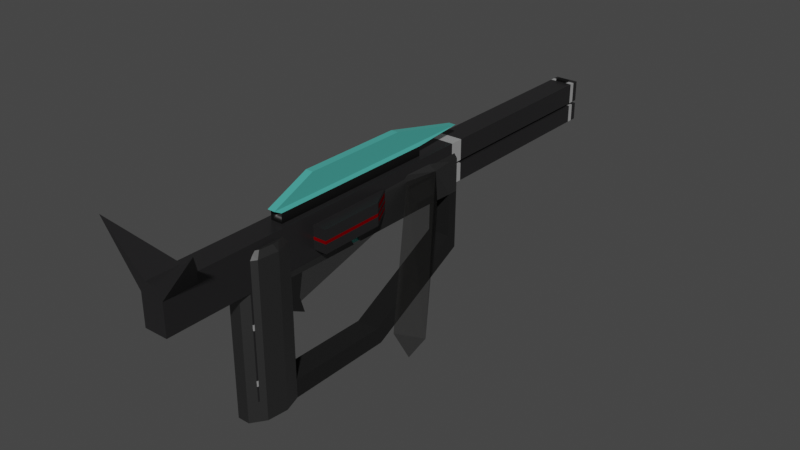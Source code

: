 # Source: Pistol.blend  (saved by Blender 2.91.10; exported with 4.5.12 LTS)
import bpy
from mathutils import Matrix  # noqa: F401  (used for matrix-valued properties, if any)

bpy.ops.wm.read_factory_settings(use_empty=True)
scene = bpy.context.scene
scene.name = 'Scene'

# ---- collections
col_collection = bpy.data.collections.new('Collection'); scene.collection.children.link(col_collection)

# ---- materials (node trees are filled in below, after node groups)
mat_grey = bpy.data.materials.new('grey')
mat_grey.use_transparent_shadow = False
mat_energy = bpy.data.materials.new('energy')
mat_energy.use_transparent_shadow = False
mat_black = bpy.data.materials.new('black')
mat_black.use_transparent_shadow = False
mat_grey_001 = bpy.data.materials.new('grey.001')
mat_grey_001.use_transparent_shadow = False
mat_red = bpy.data.materials.new('red')
mat_red.use_transparent_shadow = False
mat_material_013 = bpy.data.materials.new('Material.013')
mat_material_013.use_transparent_shadow = False
mat_material_013.diffuse_color = (0.04304, 0.04174, 0.04364, 1.0)
mat_material_013.roughness = 0.3615
mat_material_013.specular_intensity = 0.7724
mat_material_013.metallic = 0.641
mat_material_012 = bpy.data.materials.new('Material.012')
mat_material_012.use_transparent_shadow = False
mat_material_012.diffuse_color = (0.1557, 0.0, 0.00097, 1.0)
mat_material_012.roughness = 0.5
mat_material_012.specular_intensity = 0.0
mat_material_011 = bpy.data.materials.new('Material.011')
mat_material_011.use_transparent_shadow = False
mat_material_011.diffuse_color = (0.0, 0.0, 0.0, 1.0)
mat_material_011.roughness = 0.5
mat_material_010 = bpy.data.materials.new('Material.010')
mat_material_010.use_transparent_shadow = False
mat_material_010.diffuse_color = (0.05644, 0.3786, 0.334, 1.0)
mat_material_010.roughness = 1.0
mat_material_009 = bpy.data.materials.new('Material.009')
mat_material_009.use_transparent_shadow = False
mat_material_009.roughness = 0.3654
mat_material_009.specular_intensity = 0.7724
mat_material_009.metallic = 0.6538

# ---- material node trees
mat_grey.use_nodes = True; mat_grey.node_tree.nodes.clear()
_N = mat_grey.node_tree.nodes; _L = mat_grey.node_tree.links
n0 = _N.new('ShaderNodeBsdfPrincipled'); n0.name = 'Principled BSDF'; n0.location = (10, 300)
n0.distribution = 'GGX'
n0.subsurface_method = 'BURLEY'
n0.inputs[0].default_value = (0.1424, 0.1424, 0.1424, 1.0)
n0.inputs[1].default_value = 1.0
n0.inputs[3].default_value = 1.45
n0.inputs[27].default_value = (0.0, 0.0, 0.0, 1.0)
n0.inputs[28].default_value = 1.0
n1 = _N.new('ShaderNodeOutputMaterial'); n1.name = 'Material Output'; n1.location = (300, 300)
_L.new(n0.outputs[0], n1.inputs[0])
n1.is_active_output = True
mat_energy.use_nodes = True; mat_energy.node_tree.nodes.clear()
_N = mat_energy.node_tree.nodes; _L = mat_energy.node_tree.links
n0 = _N.new('ShaderNodeBsdfPrincipled'); n0.name = 'Principled BSDF'; n0.location = (10, 300)
n0.distribution = 'GGX'
n0.subsurface_method = 'BURLEY'
n0.inputs[0].default_value = (0.0559, 0.8, 0.6753, 1.0)
n0.inputs[2].default_value = 0.391
n0.inputs[3].default_value = 1.45
n0.inputs[4].default_value = 0.6346
n0.inputs[13].default_value = 1.0
n0.inputs[19].default_value = 0.05769
n0.inputs[27].default_value = (0.0, 0.0, 0.0, 1.0)
n0.inputs[28].default_value = 1.0
n1 = _N.new('ShaderNodeOutputMaterial'); n1.name = 'Material Output'; n1.location = (300, 300)
_L.new(n0.outputs[0], n1.inputs[0])
n1.is_active_output = True
mat_black.use_nodes = True; mat_black.node_tree.nodes.clear()
_N = mat_black.node_tree.nodes; _L = mat_black.node_tree.links
n0 = _N.new('ShaderNodeBsdfPrincipled'); n0.name = 'Principled BSDF'; n0.location = (10, 300)
n0.distribution = 'GGX'
n0.subsurface_method = 'BURLEY'
n0.inputs[0].default_value = (0.0, 0.0, 0.0, 1.0)
n0.inputs[2].default_value = 1.0
n0.inputs[3].default_value = 1.45
n0.inputs[27].default_value = (0.0, 0.0, 0.0, 1.0)
n0.inputs[28].default_value = 1.0
n1 = _N.new('ShaderNodeOutputMaterial'); n1.name = 'Material Output'; n1.location = (300, 300)
_L.new(n0.outputs[0], n1.inputs[0])
n1.is_active_output = True
mat_grey_001.use_nodes = True; mat_grey_001.node_tree.nodes.clear()
_N = mat_grey_001.node_tree.nodes; _L = mat_grey_001.node_tree.links
n0 = _N.new('ShaderNodeBsdfPrincipled'); n0.name = 'Principled BSDF'; n0.location = (10, 300)
n0.distribution = 'GGX'
n0.subsurface_method = 'BURLEY'
n0.inputs[0].default_value = (0.02309, 0.02276, 0.0218, 1.0)
n0.inputs[1].default_value = 0.2981
n0.inputs[2].default_value = 1.0
n0.inputs[3].default_value = 1.45
n0.inputs[4].default_value = 0.3942
n0.inputs[13].default_value = 0.3109
n0.inputs[27].default_value = (0.0, 0.0, 0.0, 1.0)
n0.inputs[28].default_value = 1.0
n1 = _N.new('ShaderNodeOutputMaterial'); n1.name = 'Material Output'; n1.location = (300, 300)
_L.new(n0.outputs[0], n1.inputs[0])
n1.is_active_output = True
mat_red.use_nodes = True; mat_red.node_tree.nodes.clear()
_N = mat_red.node_tree.nodes; _L = mat_red.node_tree.links
n0 = _N.new('ShaderNodeBsdfPrincipled'); n0.name = 'Principled BSDF'; n0.location = (10, 300)
n0.distribution = 'GGX'
n0.subsurface_method = 'BURLEY'
n0.inputs[0].default_value = (0.05974, 0.005509, 0.005149, 1.0)
n0.inputs[1].default_value = 0.8109
n0.inputs[3].default_value = 1.45
n0.inputs[27].default_value = (0.0, 0.0, 0.0, 1.0)
n0.inputs[28].default_value = 1.0
n1 = _N.new('ShaderNodeOutputMaterial'); n1.name = 'Material Output'; n1.location = (300, 300)
_L.new(n0.outputs[0], n1.inputs[0])
n1.is_active_output = True
mat_material_013.use_nodes = True; mat_material_013.node_tree.nodes.clear()
_N = mat_material_013.node_tree.nodes; _L = mat_material_013.node_tree.links
n0 = _N.new('ShaderNodeBsdfPrincipled'); n0.name = 'Principled BSDF'; n0.location = (10, 300)
n0.distribution = 'GGX'
n0.subsurface_method = 'BURLEY'
n0.inputs[0].default_value = (0.04304, 0.04174, 0.04364, 1.0)
n0.inputs[1].default_value = 0.641
n0.inputs[2].default_value = 0.3615
n0.inputs[3].default_value = 1.45
n0.inputs[13].default_value = 0.7724
n0.inputs[27].default_value = (0.0, 0.0, 0.0, 1.0)
n0.inputs[28].default_value = 1.0
n1 = _N.new('ShaderNodeOutputMaterial'); n1.name = 'Material Output'; n1.location = (300, 300)
_L.new(n0.outputs[0], n1.inputs[0])
n1.is_active_output = True
mat_material_012.use_nodes = True; mat_material_012.node_tree.nodes.clear()
_N = mat_material_012.node_tree.nodes; _L = mat_material_012.node_tree.links
n0 = _N.new('ShaderNodeBsdfPrincipled'); n0.name = 'Principled BSDF'; n0.location = (10, 300)
n0.distribution = 'GGX'
n0.subsurface_method = 'BURLEY'
n0.inputs[0].default_value = (0.1557, 0.0, 0.00097, 1.0)
n0.inputs[3].default_value = 1.45
n0.inputs[13].default_value = 0.0
n0.inputs[27].default_value = (0.0, 0.0, 0.0, 1.0)
n0.inputs[28].default_value = 1.0
n1 = _N.new('ShaderNodeOutputMaterial'); n1.name = 'Material Output'; n1.location = (300, 300)
_L.new(n0.outputs[0], n1.inputs[0])
n1.is_active_output = True
mat_material_011.use_nodes = True; mat_material_011.node_tree.nodes.clear()
_N = mat_material_011.node_tree.nodes; _L = mat_material_011.node_tree.links
n0 = _N.new('ShaderNodeBsdfPrincipled'); n0.name = 'Principled BSDF'; n0.location = (10, 300)
n0.distribution = 'GGX'
n0.subsurface_method = 'BURLEY'
n0.inputs[0].default_value = (0.0, 0.0, 0.0, 1.0)
n0.inputs[3].default_value = 1.45
n0.inputs[27].default_value = (0.0, 0.0, 0.0, 1.0)
n0.inputs[28].default_value = 1.0
n1 = _N.new('ShaderNodeOutputMaterial'); n1.name = 'Material Output'; n1.location = (300, 300)
_L.new(n0.outputs[0], n1.inputs[0])
n1.is_active_output = True
mat_material_010.use_nodes = True; mat_material_010.node_tree.nodes.clear()
_N = mat_material_010.node_tree.nodes; _L = mat_material_010.node_tree.links
n0 = _N.new('ShaderNodeBsdfPrincipled'); n0.name = 'Principled BSDF'; n0.location = (10, 300)
n0.distribution = 'GGX'
n0.subsurface_method = 'BURLEY'
n0.inputs[0].default_value = (0.05644, 0.3786, 0.334, 1.0)
n0.inputs[2].default_value = 1.0
n0.inputs[3].default_value = 1.45
n0.inputs[27].default_value = (0.0, 0.0, 0.0, 1.0)
n0.inputs[28].default_value = 1.0
n1 = _N.new('ShaderNodeOutputMaterial'); n1.name = 'Material Output'; n1.location = (300, 300)
_L.new(n0.outputs[0], n1.inputs[0])
n1.is_active_output = True
mat_material_009.use_nodes = True; mat_material_009.node_tree.nodes.clear()
_N = mat_material_009.node_tree.nodes; _L = mat_material_009.node_tree.links
n0 = _N.new('ShaderNodeBsdfPrincipled'); n0.name = 'Principled BSDF'; n0.location = (10, 300)
n0.distribution = 'GGX'
n0.subsurface_method = 'BURLEY'
n0.inputs[1].default_value = 0.6538
n0.inputs[2].default_value = 0.3654
n0.inputs[3].default_value = 1.45
n0.inputs[13].default_value = 0.7724
n0.inputs[27].default_value = (0.0, 0.0, 0.0, 1.0)
n0.inputs[28].default_value = 1.0
n1 = _N.new('ShaderNodeOutputMaterial'); n1.name = 'Material Output'; n1.location = (300, 300)
_L.new(n0.outputs[0], n1.inputs[0])
n1.is_active_output = True

# ---- world
world_world = bpy.data.worlds.new('World'); scene.world = world_world
world_world.use_nodes = True; world_world.node_tree.nodes.clear()
_N = world_world.node_tree.nodes; _L = world_world.node_tree.links
n0 = _N.new('ShaderNodeOutputWorld'); n0.name = 'World Output'; n0.location = (300, 300)
n1 = _N.new('ShaderNodeBackground'); n1.name = 'Background'; n1.location = (10, 300)
n1.inputs[0].default_value = (0.05088, 0.05088, 0.05088, 1.0)
_L.new(n1.outputs[0], n0.inputs[0])
n0.is_active_output = True
world_world.color = (0.05088, 0.05088, 0.05088)
world_world.use_sun_shadow = False
world_world.sun_shadow_jitter_overblur = 0.0

# ---- meshes
me_cylinder = bpy.data.meshes.new('Cylinder')
me_cylinder.from_pydata([(0.02161, 0.4575, -0.06913), (-0.02161, 0.2406, -0.142), (0.02161, 0.04398, 0.04757), (0.03311, 0.009971, -0.1755), (0.02912, -0.02871, -0.1755), (0.0115, -0.05396, -0.1755), (-0.0115, -0.05396, -0.1755), (-0.02912, -0.02871, -0.1755), (-0.03311, 0.009971, -0.1755), (-0.03311, 0.009971, 0.1111), (0.02161, 0.2406, -0.142), (-0.02161, 0.04398, 0.04757), (0.01933, 0.03723, 0.1242), (0.02626, 0.01673, 0.1242), (0.0284, 0.003211, 0.1242), (0.03311, 0.009971, 0.1111), (0.0258, -0.02195, 0.1242), (0.01824, -0.03547, 0.1242), (0.02912, -0.02871, 0.1111), (0.01006, -0.0472, 0.1242), (0.0115, -0.05396, 0.1111), (-0.01006, -0.0472, 0.1242), (-0.0115, -0.05396, 0.1111), (-0.01824, -0.03547, 0.1242), (-0.0258, -0.02195, 0.1242), (-0.02912, -0.02871, 0.1111), (-0.0284, 0.003211, 0.1242), (-0.02626, 0.01673, 0.1242), (-0.02161, 0.04398, 0.1111), (-0.01255, -0.01503, 0.1118), (0.02161, 0.04398, 0.1111), (-0.01933, 0.03723, 0.1242), (0.005563, 0.4588, 0.06858), (-0.005563, 0.4588, 0.06858), (0.01933, 0.4521, 0.1194), (-0.01933, 0.4521, 0.1194), (-0.005563, 0.4588, 0.08037), (0.02161, 0.4386, 0.1065), (-0.01933, 0.4318, 0.1196), (0.01933, 0.4318, 0.1196), (0.02161, 0.4386, 0.04294), (-0.02161, 0.4386, 0.1065), (-0.02161, 0.4386, 0.04294), (-0.02161, 0.4575, -0.06913), (0.02161, 0.4373, -0.03956), (-0.02161, 0.4373, -0.03956), (0.02212, 0.04366, -0.1753), (-0.02176, 0.04339, -0.1753), (-0.02169, 0.2505, -0.1739), (0.02186, 0.2506, -0.1739), (0.02161, 0.04398, -0.1411), (-0.02161, 0.04398, -0.1411), (0.02161, 0.06734, 0.04672), (-0.02161, 0.06734, 0.04672), (0.02161, 0.04398, -0.01284), (-0.02161, 0.04398, -0.01284), (0.02161, 0.06928, -0.02567), (-0.02161, 0.06928, -0.02567), (0.02161, 0.05987, 0.00534), (-0.02161, 0.05987, 0.00534), (0.02161, 0.3196, 0.1096), (0.0295, 0.3883, 0.108), (-0.01933, 0.3815, 0.1212), (-0.01933, 0.3128, 0.1227), (0.01933, 0.3815, 0.1212), (0.01933, 0.3128, 0.1227), (-0.0295, 0.3883, 0.108), (-0.02161, 0.3196, 0.1096), (0.02161, 0.3514, 0.04546), (0.02161, 0.4041, 0.0442), (-0.02161, 0.3514, 0.04546), (-0.02161, 0.4041, 0.0442), (0.1284, 0.1582, -0.06626), (0.1284, 0.1969, -0.1314), (0.1753, 0.181, -0.06761), (-0.1284, 0.1582, -0.06626), (-0.1753, 0.181, -0.06761), (-0.1284, 0.1969, -0.1314), (-0.01933, 0.4523, 0.1332), (0.01933, 0.4523, 0.1332), (-0.01933, 0.432, 0.1335), (0.01933, 0.432, 0.1335), (-7.416e-08, 0.4521, 0.1194), (-7.015e-08, 0.4318, 0.1196), (-7.416e-08, 0.4523, 0.1243), (-7.015e-08, 0.432, 0.1245), (-0.007868, 0.4588, 0.07448), (0.007868, 0.4588, 0.07448), (-8.037e-08, 0.4588, 0.08282), (-6.043e-08, 0.4588, 0.06614), (-0.02161, 0.4588, 0.07448), (-0.02161, 0.4588, 0.1062), (0.02161, 0.4588, 0.07448), (0.02161, 0.4588, 0.0427), (-7.215e-08, 0.4588, 0.1062), (-6.814e-08, 0.4588, 0.0427), (-0.02161, 0.4588, 0.0427), (0.02161, 0.4588, 0.1062), (0.005563, 0.4588, 0.08037), (-7.015e-08, 0.4454, 0.07448), (-0.007868, 0.4454, 0.07448), (-6.043e-08, 0.4454, 0.06614), (0.005563, 0.4454, 0.06858), (-0.005563, 0.4454, 0.06858), (0.007868, 0.4454, 0.07448), (-8.037e-08, 0.4454, 0.08282), (-0.005563, 0.4454, 0.08037), (0.005563, 0.4454, 0.08037), (-0.02161, 0.1861, 0.04601), (0.02161, 0.1474, 0.1102), (-0.01933, 0.1406, 0.1234), (-0.02161, 0.1662, 0.1101), (0.02161, 0.1662, 0.1101), (0.02161, 0.2032, 0.04588), (-0.02161, 0.1474, 0.1102), (0.01933, 0.1594, 0.1232), (-0.01933, 0.1594, 0.1232), (-0.02161, 0.2032, 0.04588), (0.01933, 0.1406, 0.1234), (0.02161, 0.1861, 0.04601), (0.01933, 0.1594, 0.1183), (-0.01933, 0.1594, 0.1183), (0.01762, 0.1474, 0.1102), (0.01762, 0.1662, 0.1101), (0.01762, 0.1861, 0.04601), (0.01762, 0.2032, 0.04588), (-0.01817, 0.1662, 0.1101), (-0.01817, 0.1474, 0.1102), (-0.01817, 0.1861, 0.04601), (-0.01817, 0.2032, 0.04588)], [], [(49, 10, 50, 46), (8, 9, 11, 55), (11, 9, 28), (2, 30, 15), (50, 54, 3, 46), (51, 47, 46, 50), (19, 17, 23, 21), (16, 14, 26, 24), (13, 14, 15), (16, 17, 18), (23, 24, 25), (26, 27, 9), (15, 30, 12, 13), (18, 15, 14, 16), (20, 18, 17, 19), (22, 20, 19, 21), (25, 22, 21, 23), (9, 25, 24, 26), (28, 9, 27, 31), (13, 27, 26, 14), (16, 24, 23, 17), (13, 12, 31, 27), (28, 30, 2, 11), (30, 28, 31, 12), (39, 37, 97, 34), (35, 38, 80, 78), (41, 38, 35, 91), (40, 42, 45, 44), (69, 71, 42, 40), (62, 38, 41), (94, 91, 35, 82), (41, 91, 90), (42, 96, 43, 45), (93, 40, 44, 0), (64, 39, 83), (44, 45, 1, 10), (48, 49, 46, 47), (1, 48, 47, 51), (10, 1, 51, 50), (55, 54, 50, 51), (70, 75, 71), (5, 20, 22, 6), (4, 18, 20, 5), (3, 15, 18, 4), (25, 9, 8, 7), (8, 55, 51, 47), (45, 43, 48, 1), (0, 49, 48, 43), (0, 44, 10, 49), (11, 59, 57, 55), (64, 61, 37), (58, 56, 57, 59), (68, 69, 72), (6, 22, 25, 7), (2, 54, 56, 58), (55, 57, 56, 54), (2, 58, 52), (52, 58, 59, 53), (11, 53, 59), (115, 112, 60, 65), (65, 60, 61), (116, 115, 65, 63), (111, 116, 63, 67), (63, 62, 66), (113, 117, 70, 68), (68, 70, 71, 69), (30, 2, 52), (111, 67, 70, 117), (72, 73, 74), (68, 72, 60), (69, 73, 72), (60, 72, 74), (75, 76, 77), (67, 75, 70), (76, 75, 67), (75, 77, 71), (85, 81, 79, 84), (82, 35, 78, 84), (39, 34, 79, 81), (83, 39, 81, 85), (38, 83, 85, 80), (34, 82, 84, 79), (80, 85, 84, 78), (63, 65, 64, 62), (95, 93, 0), (71, 77, 76), (74, 73, 69), (71, 66, 41, 42), (61, 69, 40, 37), (32, 89, 101, 102), (37, 40, 93, 92), (36, 86, 90, 91), (32, 87, 92, 93), (88, 36, 91, 94), (33, 89, 95, 96), (86, 33, 96, 90), (87, 98, 97, 92), (98, 88, 94, 97), (89, 32, 93, 95), (89, 33, 103, 101), (36, 88, 105, 106), (101, 103, 100, 99), (102, 101, 99, 104), (105, 99, 100, 106), (98, 87, 104, 107), (33, 86, 100, 103), (87, 32, 102, 104), (88, 98, 107, 105), (86, 36, 106, 100), (104, 99, 105, 107), (97, 94, 82, 34), (38, 62, 83), (62, 64, 83), (95, 0, 43), (42, 41, 90, 96), (97, 37, 92), (11, 28, 53), (7, 4, 5, 6), (7, 8, 3, 4), (47, 46, 3, 8), (96, 95, 43), (60, 112, 113, 68), (28, 114, 108, 53), (53, 108, 119, 52), (31, 110, 114, 28), (12, 118, 110, 31), (30, 109, 118, 12), (109, 30, 52, 119), (120, 123, 112, 115), (126, 127, 121), (113, 112, 123, 125), (123, 120, 122), (115, 116, 121, 120), (127, 114, 110), (109, 122, 118), (123, 122, 124, 125), (109, 119, 124, 122), (126, 121, 116, 111), (127, 126, 129, 128), (111, 117, 129, 126), (108, 114, 127, 128), (129, 125, 124, 128), (110, 118, 120, 121), (127, 110, 121), (120, 118, 122), (61, 60, 74), (61, 74, 69), (66, 71, 76), (66, 76, 67), (67, 63, 66), (64, 65, 61), (39, 64, 37), (66, 62, 41), (54, 2, 15, 3)])
me_cylinder.polygons.foreach_set('material_index', [2, 0, 0, 0, 0, 0, 0, 0, 0, 0, 0, 0, 0, 0, 0, 0, 0, 0, 0, 0, 0, 0, 0, 0, 0, 4, 0, 2, 0, 0, 0, 0, 2, 2, 0, 2, 2, 2, 2, 0, 3, 0, 0, 0, 0, 0, 2, 2, 2, 2, 0, 2, 3, 0, 2, 2, 2, 2, 2, 0, 0, 0, 0, 0, 0, 0, 0, 0, 3, 3, 3, 3, 3, 3, 3, 3, 4, 4, 4, 4, 4, 4, 4, 0, 2, 3, 3, 0, 0, 2, 0, 0, 0, 0, 0, 0, 0, 0, 0, 2, 2, 1, 1, 1, 2, 2, 2, 2, 2, 1, 0, 0, 0, 2, 0, 0, 0, 0, 0, 0, 2, 0, 0, 0, 0, 0, 0, 0, 0, 1, 0, 1, 0, 0, 0, 1, 0, 0, 1, 0, 0, 1, 1, 1, 1, 3, 3, 3, 3, 0, 0, 0, 0, 0])
_uv = me_cylinder.uv_layers.new(name='UVMap')
_uv.uv.foreach_set('vector', [0.4082, 0.1424, 0.4256, 0.08632, 0.771, 0.08414, 0.7717, 0.1442, 0.05076, 0.3234, 0.0503, 0.3992, 0.005612, 0.3462, 0.005752, 0.3232, 0.005292, 0.3989, 0.04981, 0.4788, 0.004807, 0.4785, 0.2988, 0.4007, 0.2983, 0.4803, 0.2533, 0.4801, 0.3002, 0.1642, 0.2992, 0.325, 0.2555, 0.1208, 0.2999, 0.1213, 0.3262, 0.1049, 0.3691, 0.1047, 0.3691, 0.1597, 0.3262, 0.1591, 0.1641, 0.498, 0.1742, 0.5128, 0.1285, 0.5125, 0.1388, 0.4979, 0.1836, 0.5298, 0.1867, 0.5613, 0.1155, 0.5609, 0.1189, 0.5294, 0.1839, 0.5783, 0.1867, 0.5613, 0.2032, 0.5716, 0.1836, 0.5298, 0.1742, 0.5128, 0.1969, 0.5163, 0.1285, 0.5125, 0.1189, 0.5294, 0.1057, 0.5157, 0.1155, 0.5609, 0.118, 0.5779, 0.09884, 0.571, 0.2533, 0.4801, 0.2983, 0.4803, 0.2911, 0.4976, 0.264, 0.4974, 0.2046, 0.4798, 0.2533, 0.4801, 0.2442, 0.4972, 0.2125, 0.497, 0.1752, 0.4831, 0.1971, 0.5149, 0.1742, 0.5128, 0.1641, 0.498, 0.1371, 0.4793, 0.166, 0.4795, 0.1641, 0.498, 0.1388, 0.4979, 0.1056, 0.5144, 0.1278, 0.4829, 0.1388, 0.4979, 0.1285, 0.5125, 0.04981, 0.4788, 0.09855, 0.4791, 0.09045, 0.4963, 0.05874, 0.4961, 0.004807, 0.4785, 0.04981, 0.4788, 0.03893, 0.4961, 0.01181, 0.4959, 0.1839, 0.5783, 0.118, 0.5779, 0.1155, 0.5609, 0.1867, 0.5613, 0.1836, 0.5298, 0.1189, 0.5294, 0.1285, 0.5125, 0.1742, 0.5128, 0.1839, 0.5783, 0.175, 0.6039, 0.1266, 0.6036, 0.118, 0.5779, 0.3227, 0.3488, 0.3769, 0.3488, 0.3769, 0.4285, 0.3227, 0.4285, 0.3765, 0.4733, 0.3223, 0.4733, 0.3252, 0.4548, 0.3737, 0.4548, 0.6561, 0.6505, 0.6644, 0.6368, 0.6862, 0.6383, 0.6778, 0.6519, 0.545, 0.9224, 0.545, 0.8715, 0.5797, 0.8717, 0.5797, 0.9225, 0.6647, 0.7056, 0.6563, 0.6919, 0.678, 0.6904, 0.6864, 0.7039, 0.6422, 0.4633, 0.5565, 0.4625, 0.5581, 0.299, 0.6437, 0.2998, 0.638, 0.8218, 0.6349, 0.7759, 0.6715, 0.7734, 0.6746, 0.8194, 0.6024, 0.6921, 0.6563, 0.6919, 0.6647, 0.7056, 0.9188, 0.6319, 0.9813, 0.634, 0.9733, 0.6765, 0.9174, 0.6746, 0.6647, 0.7056, 0.6864, 0.7039, 0.6897, 0.7378, 0.805, 0.008662, 0.8649, 0.009327, 0.8612, 0.3398, 0.8013, 0.2525, 0.6915, 0.3858, 0.6987, 0.3303, 0.9246, 0.3585, 0.9975, 0.4252, 0.6023, 0.6507, 0.6561, 0.6505, 0.6562, 0.6712, 0.5304, 0.9309, 0.5298, 0.9858, 0.2482, 0.983, 0.2488, 0.9281, 0.4079, 0.2189, 0.4082, 0.1424, 0.7717, 0.1442, 0.7717, 0.2213, 0.4244, 0.2751, 0.4079, 0.2189, 0.7717, 0.2213, 0.7698, 0.2814, 0.4256, 0.08632, 0.4251, 0.01039, 0.7705, 0.008206, 0.771, 0.08414, 0.3751, 0.3333, 0.3209, 0.332, 0.3247, 0.1713, 0.3789, 0.1725, 0.003481, 0.9086, 0.02181, 0.6713, 0.03106, 0.9512, 0.1682, 0.1203, 0.166, 0.4795, 0.1371, 0.4793, 0.1393, 0.1201, 0.2067, 0.1205, 0.2046, 0.4798, 0.166, 0.4795, 0.1682, 0.1203, 0.2542, 0.3247, 0.2533, 0.4801, 0.2046, 0.4798, 0.2067, 0.1205, 0.09855, 0.4791, 0.0503, 0.3992, 0.052, 0.1196, 0.1007, 0.1199, 0.05076, 0.3234, 0.005752, 0.3232, 0.006729, 0.1624, 0.00776, 0.1195, 0.5303, 0.7857, 0.5363, 0.8308, 0.2415, 0.8309, 0.2487, 0.7891, 0.5363, 0.8857, 0.2417, 0.8862, 0.2415, 0.8309, 0.5363, 0.8308, 0.5363, 0.8857, 0.5304, 0.9309, 0.2488, 0.9281, 0.2417, 0.8862, 0.4821, 0.2886, 0.4824, 0.3573, 0.456, 0.3573, 0.4554, 0.2888, 0.6023, 0.6507, 0.6099, 0.6331, 0.6644, 0.6368, 0.4824, 0.4202, 0.456, 0.4202, 0.456, 0.3573, 0.4824, 0.3573, 0.9679, 0.9206, 0.9396, 0.958, 0.9673, 0.7008, 0.1393, 0.1201, 0.1371, 0.4793, 0.09855, 0.4791, 0.1007, 0.1199, 0.4821, 0.4889, 0.4554, 0.4887, 0.456, 0.4202, 0.4824, 0.4202, 0.3875, 0.3573, 0.456, 0.3573, 0.456, 0.4202, 0.3875, 0.4202, 0.4821, 0.4889, 0.4824, 0.4202, 0.5426, 0.4202, 0.5426, 0.4202, 0.4824, 0.4202, 0.4824, 0.3573, 0.5426, 0.3573, 0.5432, 0.2881, 0.5426, 0.3573, 0.4824, 0.3573, 0.4305, 0.6514, 0.4377, 0.6371, 0.536, 0.6368, 0.5288, 0.651, 0.5288, 0.651, 0.5363, 0.6369, 0.6102, 0.6333, 0.4306, 0.6928, 0.4305, 0.6514, 0.5288, 0.651, 0.5289, 0.6924, 0.438, 0.707, 0.4306, 0.6928, 0.5289, 0.6924, 0.5363, 0.7066, 0.5289, 0.6924, 0.6024, 0.6921, 0.6105, 0.7095, 0.4775, 0.5685, 0.4774, 0.5222, 0.57, 0.522, 0.5702, 0.5682, 0.5819, 0.8256, 0.5788, 0.7796, 0.6349, 0.7759, 0.638, 0.8218, 0.2411, 0.6379, 0.2412, 0.5699, 0.2922, 0.5691, 0.438, 0.707, 0.5363, 0.7066, 0.5709, 0.7749, 0.4783, 0.7753, 0.8379, 0.6756, 0.8999, 0.7017, 0.8309, 0.7213, 0.7706, 0.955, 0.7869, 0.7358, 0.8336, 0.9634, 0.9396, 0.958, 0.8999, 0.7017, 0.9673, 0.7008, 0.8336, 0.9634, 0.7869, 0.7358, 0.8309, 0.7213, 0.1635, 0.6544, 0.1673, 0.7044, 0.09442, 0.6776, 0.145, 0.9655, 0.2137, 0.7235, 0.2137, 0.9615, 0.1673, 0.7044, 0.2137, 0.7235, 0.145, 0.9655, 0.02181, 0.6713, 0.09442, 0.6776, 0.03106, 0.9512, 0.6332, 0.872, 0.6866, 0.8717, 0.6866, 0.9225, 0.6332, 0.9228, 0.6383, 0.934, 0.5942, 0.9541, 0.5797, 0.9225, 0.6332, 0.9228, 0.7213, 0.8715, 0.7213, 0.9224, 0.6866, 0.9225, 0.6866, 0.8717, 0.6279, 0.8608, 0.6719, 0.8403, 0.6866, 0.8717, 0.6332, 0.872, 0.5945, 0.8403, 0.6384, 0.8608, 0.6332, 0.872, 0.5797, 0.8717, 0.6722, 0.9541, 0.628, 0.934, 0.6332, 0.9228, 0.6866, 0.9225, 0.5797, 0.8717, 0.6332, 0.872, 0.6332, 0.9228, 0.5797, 0.9225, 0.5289, 0.6924, 0.5288, 0.651, 0.6023, 0.6507, 0.6024, 0.6921, 0.6839, 0.4449, 0.6915, 0.3858, 0.9975, 0.4252, 0.03106, 0.9512, 0.09442, 0.6776, 0.1673, 0.7044, 0.8309, 0.7213, 0.8999, 0.7017, 0.9396, 0.958, 0.6349, 0.7759, 0.6102, 0.7097, 0.6647, 0.7056, 0.6715, 0.7734, 0.6099, 0.6331, 0.6341, 0.5667, 0.6708, 0.5689, 0.6644, 0.6368, 0.6974, 0.68, 0.6994, 0.6426, 0.7822, 0.647, 0.7802, 0.6845, 0.6644, 0.6368, 0.6708, 0.5689, 0.6923, 0.5707, 0.6892, 0.6044, 0.9374, 0.5577, 0.9446, 0.5408, 0.9844, 0.5422, 0.9813, 0.634, 0.9064, 0.5225, 0.8991, 0.5393, 0.8594, 0.538, 0.8624, 0.4462, 0.9211, 0.5642, 0.9374, 0.5577, 0.9813, 0.634, 0.9188, 0.6319, 0.9385, 0.5236, 0.9227, 0.516, 0.9249, 0.4482, 0.9874, 0.4503, 0.9446, 0.5408, 0.9385, 0.5236, 0.9874, 0.4503, 0.9844, 0.5422, 0.8991, 0.5393, 0.9052, 0.5566, 0.8564, 0.6299, 0.8594, 0.538, 0.9052, 0.5566, 0.9211, 0.5642, 0.9188, 0.6319, 0.8564, 0.6299, 0.9227, 0.516, 0.9064, 0.5225, 0.8624, 0.4462, 0.9249, 0.4482, 0.6994, 0.6426, 0.7014, 0.6052, 0.7842, 0.6096, 0.7822, 0.647, 0.8476, 0.4766, 0.8475, 0.5038, 0.7872, 0.5037, 0.7873, 0.4764, 0.7822, 0.647, 0.7842, 0.6096, 0.8132, 0.5835, 0.8304, 0.6289, 0.7802, 0.6845, 0.7822, 0.647, 0.8281, 0.6702, 0.8063, 0.7135, 0.7872, 0.5037, 0.753, 0.4886, 0.7672, 0.4563, 0.7873, 0.4764, 0.8474, 0.5311, 0.8474, 0.5595, 0.7871, 0.5594, 0.7871, 0.531, 0.7014, 0.6052, 0.7035, 0.5662, 0.7863, 0.5706, 0.7842, 0.6096, 0.6953, 0.719, 0.6974, 0.68, 0.7802, 0.6845, 0.7781, 0.7235, 0.8475, 0.5038, 0.8474, 0.5311, 0.7871, 0.531, 0.7872, 0.5037, 0.8476, 0.4482, 0.8476, 0.4766, 0.7873, 0.4764, 0.7873, 0.448, 0.767, 0.551, 0.7529, 0.5187, 0.7872, 0.5037, 0.7871, 0.531, 0.8564, 0.6299, 0.9188, 0.6319, 0.9174, 0.6746, 0.8616, 0.6728, 0.6563, 0.6919, 0.6024, 0.6921, 0.6562, 0.6712, 0.6024, 0.6921, 0.6023, 0.6507, 0.6562, 0.6712, 0.9287, 0.01004, 0.9889, 0.3412, 0.8612, 0.3398, 0.6715, 0.7734, 0.6647, 0.7056, 0.6897, 0.7378, 0.6931, 0.7715, 0.6862, 0.6383, 0.6644, 0.6368, 0.6892, 0.6044, 0.242, 0.7757, 0.2413, 0.7077, 0.293, 0.7761, 0.1174, 0.08832, 0.1904, 0.08876, 0.1682, 0.1203, 0.1393, 0.1201, 0.1174, 0.08832, 0.1127, 0.0398, 0.1957, 0.04031, 0.1904, 0.08876, 0.1272, -0.001993, 0.1822, -0.002007, 0.1957, 0.04031, 0.1127, 0.0398, 0.8649, 0.009327, 0.9287, 0.01004, 0.8612, 0.3398, 0.536, 0.6368, 0.4377, 0.6371, 0.4775, 0.5685, 0.5702, 0.5682, 0.2413, 0.7077, 0.4078, 0.7071, 0.4498, 0.7754, 0.293, 0.7761, 0.292, 0.5228, 0.4489, 0.5223, 0.449, 0.5686, 0.2922, 0.5691, 0.234, 0.6935, 0.4004, 0.6929, 0.4078, 0.7071, 0.2413, 0.7077, 0.2338, 0.6521, 0.4003, 0.6515, 0.4004, 0.6929, 0.234, 0.6935, 0.2411, 0.6379, 0.4075, 0.6373, 0.4003, 0.6515, 0.2338, 0.6521, 0.4075, 0.6373, 0.2411, 0.6379, 0.2922, 0.5691, 0.449, 0.5686, 0.0, 0.0, 0.0, 0.0, 0.0, 0.0, 0.0, 0.0, 0.438, 0.707, 0.4078, 0.7071, 0.0, 0.0, 0.4775, 0.5685, 0.4377, 0.6371, 0.4377, 0.6371, 0.4775, 0.5685, 0.4377, 0.6371, 0.0, 0.0, 0.4075, 0.6373, 0.4305, 0.6514, 0.4306, 0.6928, 0.4306, 0.6928, 0.4305, 0.6514, 0.4078, 0.7071, 0.4078, 0.7071, 0.4004, 0.6929, 0.4075, 0.6373, 0.4075, 0.6373, 0.4003, 0.6515, 0.4377, 0.6371, 0.4075, 0.6373, 0.449, 0.5686, 0.4775, 0.5685, 0.4075, 0.6373, 0.449, 0.5686, 0.449, 0.5686, 0.4075, 0.6373, 0.0, 0.0, 0.0, 0.0, 0.0, 0.0, 0.0, 0.0, 0.4078, 0.7071, 0.438, 0.707, 0.4783, 0.7753, 0.4498, 0.7754, 0.438, 0.707, 0.4783, 0.7753, 0.4783, 0.7753, 0.438, 0.707, 0.4498, 0.7754, 0.4078, 0.7071, 0.4078, 0.7071, 0.4498, 0.7754, 0.4783, 0.7753, 0.4775, 0.5685, 0.449, 0.5686, 0.4498, 0.7754, 0.4004, 0.6929, 0.4003, 0.6515, 0.4305, 0.6514, 0.4306, 0.6928, 0.4078, 0.7071, 0.4004, 0.6929, 0.0, 0.0, 0.0, 0.0, 0.4003, 0.6515, 0.4075, 0.6373, 0.8895, 0.989, 0.8336, 0.9634, 0.8309, 0.7213, 0.8895, 0.989, 0.8309, 0.7213, 0.9396, 0.958, 0.08264, 0.9886, 0.03106, 0.9512, 0.1673, 0.7044, 0.08264, 0.9886, 0.1673, 0.7044, 0.145, 0.9655, 0.5365, 0.7065, 0.5289, 0.6924, 0.6105, 0.7095, 0.6023, 0.6507, 0.5288, 0.651, 0.6102, 0.6333, 0.6561, 0.6505, 0.6023, 0.6507, 0.6644, 0.6368, 0.6102, 0.7097, 0.6024, 0.6921, 0.6647, 0.7056, 0.2992, 0.325, 0.2988, 0.4007, 0.2533, 0.4801, 0.2542, 0.3247])
me_cylinder.materials.append(mat_grey)
me_cylinder.materials.append(mat_energy)
me_cylinder.materials.append(mat_black)
me_cylinder.materials.append(mat_grey_001)
me_cylinder.materials.append(mat_red)
me_cylinder.use_remesh_fix_poles = True
me_cylinder.use_remesh_preserve_attributes = False
me_cylinder.use_mirror_vertex_groups = False
me_cylinder.update()
me_pulse_rifle_cube_002 = bpy.data.meshes.new('Pulse_Rifle_Cube.002')
me_pulse_rifle_cube_002.from_pydata([(-0.01149, 0.1369, -0.04026), (-0.01043, 0.1369, 0.1346), (0.01206, 0.1369, 0.1345), (0.011, 0.1369, -0.0404), (-0.02167, 0.1172, 0.1347), (-0.02224, 0.05809, 0.04046), (-0.02128, 0.05809, 0.1995), (-0.02128, 0.1172, 0.1995), (-0.02224, 0.00271, 0.04046), (-0.02273, 0.05809, -0.04019), (-0.02273, 0.00271, -0.04019), (0.02273, -0.09823, 0.04019), (0.02273, -0.007712, 0.04019), (-0.02224, -0.007712, 0.04046), (-0.02224, -0.09823, 0.04046), (0.011, 0.00271, -0.0404), (0.011, 0.05809, -0.0404), (0.02224, 0.05809, -0.04046), (0.02224, 0.00271, -0.04046), (0.02273, 0.05809, 0.04019), (0.0233, 0.1172, 0.1344), (0.02369, 0.1172, 0.1992), (0.02369, 0.05809, 0.1992), (0.02224, -0.1088, -0.04046), (0.02273, -0.1088, 0.04019), (0.02273, -0.1369, 0.04019), (0.02224, -0.1369, -0.04046), (0.01067, 0.05809, -0.095), (0.01978, 0.05809, -0.4464), (-0.02167, 0.1369, 0.1347), (-0.09526, 0.2122, 0.1999), (-0.01003, 0.1369, 0.1994), (0.0233, 0.1369, 0.1344), (0.09768, 0.2122, 0.1987), (0.01725, 0.05809, -0.8449), (-0.02771, 0.05809, -0.8446), (-0.005189, 0.05809, -0.8566), (-0.02224, -0.1088, 0.04046), (-0.02224, -0.1369, 0.04046), (0.02191, 0.07496, -0.09507), (0.02087, 0.07496, -0.2656), (0.04634, 0.07496, -0.218), (0.04708, 0.07496, -0.09522), (-0.02306, 0.07496, -0.0948), (-0.02409, 0.07496, -0.2653), (-0.02519, 0.05809, -0.4461), (-0.02306, 0.1172, -0.0948), (-0.02409, 0.1172, -0.2653), (-0.04898, 0.1172, -0.2174), (-0.04824, 0.1172, -0.09465), (-0.0276, 0.09752, -0.8446), (-0.01643, 0.09752, -0.8565), (-0.005189, 0.09752, -0.8566), (0.02191, 0.1172, -0.09507), (0.02191, 0.09752, -0.09507), (0.04708, 0.09752, -0.09522), (0.04708, 0.1172, -0.09522), (-0.01182, 0.05809, -0.09487), (-0.01149, 0.05809, -0.04026), (-0.01643, 0.09183, -0.8565), (-0.02771, 0.09183, -0.8446), (-0.005189, 0.09183, -0.8566), (0.02087, 0.1172, -0.2656), (0.01978, 0.1369, -0.4462), (0.01962, 0.09183, -0.4722), (0.01962, 0.05809, -0.4722), (0.01721, 0.05809, -0.8344), (0.01721, 0.09183, -0.8344), (-0.01636, 0.1369, -0.8447), (-0.01643, 0.1369, -0.8565), (-0.02767, 0.1369, -0.8565), (-0.0276, 0.1369, -0.8446), (-0.005189, 0.1369, -0.8566), (-0.02519, 0.1369, -0.446), (-0.02767, 0.05809, -0.8565), (-0.01643, 0.05809, -0.8565), (0.01737, 0.1369, -0.8449), (0.01729, 0.1172, -0.8567), (0.01729, 0.1369, -0.8567), (0.01725, 0.09183, -0.8449), (0.01729, 0.07496, -0.8567), (0.01729, 0.09183, -0.8567), (0.01729, 0.05809, -0.8567), (-0.02767, 0.1172, -0.8565), (-0.02767, 0.09752, -0.8565), (-0.02767, 0.09183, -0.8565), (-0.02767, 0.07496, -0.8565), (0.011, 0.1545, -0.0404), (0.009008, 0.1545, -0.3688), (-0.01347, 0.1545, -0.3687), (-0.01149, 0.1545, -0.04026), (-0.02534, 0.09183, -0.4719), (-0.02775, 0.09183, -0.8341), (0.01737, 0.09752, -0.8449), (0.006052, 0.09752, -0.8567), (0.01729, 0.09752, -0.8567), (-0.009936, 0.06324, -0.8389), (-0.005082, 0.06123, -0.8389), (-0.01048, 0.1302, -0.8389), (-0.01587, 0.128, -0.8388), (-0.01048, 0.1042, -0.8389), (-0.005082, 0.102, -0.8389), (-0.009936, 0.08667, -0.8389), (-0.01479, 0.08466, -0.8389), (0.01017, 0.1172, -0.839), (0.005702, 0.128, -0.839), (-0.01881, 0.07496, -0.8388), (-0.01479, 0.06525, -0.8389), (-0.02033, 0.1172, -0.8388), (-0.01587, 0.1064, -0.8388), (0.00031, 0.1042, -0.8389), (0.005702, 0.1064, -0.839), (0.008645, 0.07496, -0.839), (0.004624, 0.08466, -0.839), (0.00031, 0.1302, -0.8389), (-0.005082, 0.1325, -0.8389), (0.006052, 0.1369, -0.8567), (-0.000229, 0.06324, -0.8389), (0.004624, 0.06525, -0.839), (0.006052, 0.05809, -0.8567), (-0.000229, 0.08667, -0.8389), (-0.005082, 0.08868, -0.8389), (0.006052, 0.09183, -0.8567), (0.01245, 0.1369, 0.1993), (0.02087, 0.09752, -0.2656), (-0.02409, 0.09752, -0.2653), (0.01743, 0.1369, -0.8345), (0.006187, 0.1369, -0.8344), (0.01962, 0.1369, -0.4722), (-0.02273, -0.1088, -0.04019), (-0.02273, -0.1369, -0.04019), (0.009008, 0.1369, -0.3688), (0.006124, 0.1369, -0.8448), (-0.0163, 0.1369, -0.8343), (-0.02754, 0.1369, -0.8342), (-0.02534, 0.1369, -0.4719), (-0.01149, 0.00271, -0.04026), (-0.01347, 0.1369, -0.3687), (-0.02519, 0.09752, -0.446), (0.02273, 0.00271, 0.04019), (-0.0163, 0.141, -0.8343), (-0.01636, 0.141, -0.8447), (0.02224, -0.09823, -0.04046), (0.02224, -0.007712, -0.04046), (-0.02306, 0.09183, -0.0948), (-0.02306, 0.09752, -0.0948), (0.02191, 0.09183, -0.09507), (0.01096, 0.05252, -0.04597), (-0.01152, 0.05252, -0.04583), (-0.01152, -0.00286, -0.04583), (0.01096, -0.00286, -0.04597), (-0.04824, 0.07496, -0.09465), (-0.04824, 0.09183, -0.09465), (-0.04898, 0.09183, -0.2174), (-0.04898, 0.07496, -0.2174), (-0.04824, 0.09752, -0.09465), (-0.04898, 0.09752, -0.2174), (0.04634, 0.09752, -0.218), (0.04634, 0.1172, -0.218), (0.04708, 0.09183, -0.09522), (0.04634, 0.09183, -0.218), (-0.04652, 0.1028, -0.2221), (-0.02655, 0.1028, -0.2606), (-0.02655, 0.0865, -0.2606), (-0.04652, 0.0865, -0.2221), (-0.02409, 0.09183, -0.2653), (0.04383, 0.0865, -0.2227), (0.02339, 0.0865, -0.2609), (0.02087, 0.09183, -0.2656), (-0.02655, 0.1119, -0.2606), (0.02339, 0.08028, -0.2609), (0.02339, 0.1119, -0.2609), (0.02339, 0.1028, -0.2609), (-0.02655, 0.08028, -0.2606), (0.04383, 0.1028, -0.2227), (-0.04652, 0.1119, -0.2221), (-0.04652, 0.08028, -0.2221), (0.04383, 0.08028, -0.2227), (0.04383, 0.1119, -0.2227), (-0.02273, -0.007712, -0.04019), (-0.02273, -0.09823, -0.04019), (-0.02534, 0.05809, -0.4719), (-0.02775, 0.05809, -0.8341), (0.01978, 0.09752, -0.4462), (0.01978, 0.09183, -0.4464), (-0.02519, 0.09183, -0.4461), (-0.02534, 0.09752, -0.4719), (-0.02754, 0.09752, -0.8342), (0.01743, 0.09752, -0.8345), (0.01962, 0.09752, -0.4722), (0.002544, 0.1172, -0.839), (-0.005082, 0.1172, -0.8389), (-0.01195, 0.07496, -0.8389), (-0.005082, 0.07496, -0.8389), (-0.01271, 0.1172, -0.8389), (0.001781, 0.07496, -0.839), (0.006187, 0.141, -0.8344), (0.006124, 0.141, -0.8448), (0.01063, 0.05252, -0.1006), (-0.01185, 0.05252, -0.1004), (-0.009125, 0.1601, -0.4742), (-0.00643, 0.1601, -0.02934), (-0.006939, 0.1959, -0.1134), (-0.008166, 0.1959, -0.316), (0.007438, 0.1601, -0.02943), (0.004743, 0.1601, -0.4743), (0.006929, 0.1959, -0.1135), (0.005702, 0.1959, -0.3161)], [], [(0, 1, 2, 3), (4, 5, 6, 7), (8, 5, 9, 10), (11, 12, 13, 14), (15, 16, 17, 18), (19, 20, 21, 22), (23, 24, 25, 26), (17, 16, 27, 28), (1, 29, 30, 31), (20, 32, 33), (34, 35, 36), (25, 24, 37, 38), (39, 40, 41, 42), (9, 43, 44, 45), (46, 47, 48, 49), (50, 51, 52), (53, 54, 55, 56), (9, 45, 57, 58), (59, 60, 61), (32, 53, 62, 63), (64, 65, 66, 67), (68, 69, 70, 71), (72, 69, 68), (39, 17, 28, 40), (46, 29, 73, 47), (35, 74, 75), (76, 77, 78), (79, 34, 80, 81), (34, 82, 80), (50, 71, 83, 84), (35, 60, 85, 86), (71, 70, 83), (87, 88, 89, 90), (91, 64, 67, 92), (93, 94, 95), (35, 86, 74), (76, 93, 95, 77), (2, 32, 3), (4, 7, 30), (96, 97, 36, 75), (98, 99, 70, 69), (100, 101, 52, 51), (102, 103, 85, 59), (104, 105, 78, 77), (106, 107, 74, 86), (108, 109, 84, 83), (110, 111, 95, 94), (112, 113, 81, 80), (114, 115, 72, 116), (117, 118, 82, 119), (111, 104, 77, 95), (99, 108, 83, 70), (103, 106, 86, 85), (118, 112, 80, 82), (120, 121, 61, 122), (7, 31, 30), (123, 31, 7, 21), (2, 1, 31, 123), (62, 124, 63), (125, 47, 73), (126, 127, 128), (21, 33, 123), (113, 120, 122, 81), (97, 117, 119, 36), (105, 114, 116, 78), (101, 110, 94, 52), (129, 23, 26, 130), (93, 52, 94), (3, 32, 63, 131), (34, 119, 82), (76, 78, 116, 132), (32, 2, 123, 33), (133, 134, 135), (121, 102, 59, 61), (109, 100, 51, 84), (115, 98, 69, 72), (107, 96, 75, 74), (10, 9, 58, 136), (35, 75, 36), (50, 84, 51), (0, 137, 73, 29), (73, 137, 131, 63), (127, 133, 135, 128), (73, 138, 125), (5, 8, 139, 19), (116, 72, 132), (68, 133, 140, 141), (132, 72, 68), (142, 143, 12, 11), (9, 29, 144, 43), (29, 46, 145, 144), (146, 32, 17, 39), (54, 53, 32, 146), (29, 9, 5, 4), (16, 147, 148, 58), (15, 136, 149, 150), (151, 152, 153, 154), (155, 49, 48, 156), (145, 46, 49, 155), (44, 43, 151, 154), (43, 144, 152, 151), (56, 55, 157, 158), (159, 42, 41, 160), (146, 39, 42, 159), (62, 53, 56, 158), (161, 162, 125, 156), (163, 164, 153, 165), (166, 167, 168, 160), (162, 169, 47, 125), (167, 170, 40, 168), (171, 172, 124, 62), (173, 163, 165, 44), (172, 174, 157, 124), (175, 161, 156, 48), (164, 176, 154, 153), (169, 175, 48, 47), (176, 173, 44, 154), (177, 166, 160, 41), (174, 178, 158, 157), (170, 177, 41, 40), (178, 171, 62, 158), (14, 13, 179, 180), (37, 129, 130, 38), (21, 7, 6, 22), (22, 6, 5, 19), (130, 26, 25, 38), (18, 17, 19, 139), (179, 143, 142, 180), (32, 20, 19, 17), (0, 29, 1), (65, 181, 182, 66), (124, 125, 138, 183), (181, 91, 92, 182), (60, 79, 61), (122, 79, 81), (61, 79, 122), (85, 60, 59), (28, 184, 168), (124, 183, 63), (93, 50, 52), (168, 40, 28), (44, 165, 45), (45, 165, 185), (186, 135, 134, 187), (185, 165, 168, 184), (187, 188, 189, 186), (128, 189, 188, 126), (119, 34, 36), (27, 57, 45, 28), (21, 20, 33), (29, 4, 30), (144, 145, 155, 152), (114, 190, 191, 115), (125, 165, 153, 156), (168, 124, 157, 160), (192, 193, 97, 96), (194, 191, 101, 100), (120, 195, 193, 121), (98, 194, 108, 99), (190, 104, 111, 110), (102, 192, 106, 103), (195, 112, 118, 117), (193, 195, 117, 97), (191, 190, 110, 101), (113, 112, 195, 120), (105, 104, 190, 114), (165, 125, 124, 168), (121, 193, 192, 102), (115, 191, 194, 98), (108, 194, 100, 109), (106, 192, 96, 107), (152, 155, 156, 153), (169, 162, 161, 175), (163, 173, 176, 164), (55, 159, 160, 157), (54, 146, 159, 55), (170, 167, 166, 177), (172, 171, 178, 174), (196, 197, 141, 140), (131, 137, 89, 88), (0, 3, 87, 90), (3, 131, 88, 87), (133, 127, 196, 140), (127, 132, 197, 196), (68, 141, 197, 132), (137, 0, 90, 89), (57, 27, 198, 199), (147, 148, 199, 198), (148, 147, 150, 149), (27, 16, 147, 198), (16, 15, 150, 147), (58, 57, 199, 148), (136, 58, 148, 149), (200, 201, 202, 203), (90, 87, 204, 201), (88, 89, 200, 205), (201, 204, 206, 202), (87, 88, 205, 204), (203, 202, 206, 207), (205, 200, 203, 207), (205, 207, 206, 204), (89, 90, 201, 200), (187, 134, 71, 50), (185, 184, 64, 91), (45, 181, 65, 28), (63, 128, 135, 73), (126, 188, 93, 76), (92, 67, 79, 60), (126, 76, 132, 127), (133, 68, 71, 134), (18, 139, 12, 143), (179, 136, 15, 143), (139, 8, 13, 12), (142, 11, 24, 23), (8, 10, 179, 13), (129, 180, 142, 23), (179, 10, 136), (143, 15, 18), (14, 180, 129, 37), (14, 37, 24, 11), (45, 185, 91, 181), (50, 93, 188, 187), (66, 34, 79, 67), (182, 92, 60, 35), (73, 135, 186, 138), (184, 28, 65, 64), (182, 35, 34, 66), (186, 189, 183, 138), (63, 183, 189, 128)])
me_pulse_rifle_cube_002.polygons.foreach_set('use_smooth', [True] * 229)
me_pulse_rifle_cube_002.polygons.foreach_set('material_index', [0, 0, 0, 0, 0, 0, 0, 0, 0, 0, 0, 0, 0, 0, 0, 0, 0, 0, 0, 0, 0, 0, 0, 0, 0, 0, 0, 0, 0, 0, 0, 0, 0, 0, 0, 0, 0, 0, 0, 0, 0, 0, 0, 0, 0, 0, 0, 0, 0, 0, 0, 0, 0, 0, 0, 0, 0, 0, 0, 0, 0, 0, 0, 0, 0, 0, 0, 0, 0, 0, 0, 0, 0, 0, 0, 0, 0, 0, 0, 0, 0, 0, 0, 0, 0, 0, 0, 0, 0, 0, 0, 0, 0, 0, 0, 0, 0, 0, 0, 0, 0, 0, 0, 0, 0, 0, 0, 0, 0, 0, 0, 0, 0, 0, 0, 0, 0, 0, 0, 0, 0, 0, 0, 0, 0, 0, 0, 0, 0, 0, 0, 0, 0, 0, 0, 0, 0, 0, 0, 0, 0, 0, 0, 0, 0, 0, 0, 0, 0, 0, 0, 1, 1, 1, 1, 1, 1, 1, 1, 1, 1, 1, 1, 1, 1, 1, 1, 1, 1, 1, 1, 1, 1, 1, 1, 1, 1, 1, 2, 2, 2, 2, 2, 2, 2, 2, 2, 2, 2, 2, 2, 2, 2, 3, 3, 3, 3, 3, 3, 3, 3, 3, 4, 4, 4, 4, 4, 4, 4, 4, 4, 4, 4, 4, 4, 4, 4, 4, 4, 4, 4, 4, 4, 4, 4, 4, 4, 4, 4])
_k = set([(0, 3), (0, 90), (0, 137), (1, 29), (1, 31), (2, 32), (2, 123), (3, 87), (3, 131), (4, 7), (4, 29), (4, 30), (5, 6), (5, 8), (5, 19), (6, 7), (6, 22), (7, 30), (8, 13), (9, 10), (9, 45), (9, 58), (10, 179), (11, 12), (11, 24), (12, 139), (13, 14), (14, 37), (15, 16), (15, 136), (15, 150), (16, 17), (16, 27), (17, 18), (17, 28), (18, 143), (19, 22), (19, 139), (20, 21), (20, 32), (20, 33), (21, 22), (21, 33), (23, 26), (23, 142), (24, 25), (25, 26), (25, 38), (26, 130), (27, 57), (27, 198), (28, 65), (29, 30), (29, 73), (30, 31), (31, 123), (32, 33), (32, 63), (33, 123), (34, 66), (34, 82), (35, 74), (35, 182), (36, 75), (36, 97), (36, 119), (37, 38), (38, 130), (39, 40), (39, 42), (39, 146), (40, 41), (40, 168), (41, 42), (41, 160), (42, 159), (43, 44), (43, 144), (43, 151), (44, 154), (44, 165), (45, 181), (46, 47), (46, 49), (46, 145), (47, 48), (47, 125), (48, 49), (48, 156), (49, 155), (50, 84), (50, 187), (51, 52), (51, 84), (51, 100), (52, 94), (52, 101), (53, 54), (53, 56), (53, 62), (54, 146), (55, 56), (55, 159), (56, 158), (57, 58), (57, 199), (58, 136), (59, 61), (59, 85), (59, 102), (60, 85), (60, 92), (61, 121), (61, 122), (62, 124), (62, 158), (63, 128), (64, 67), (64, 184), (65, 66), (67, 79), (68, 132), (68, 133), (68, 141), (69, 70), (69, 72), (69, 98), (70, 71), (70, 83), (70, 99), (71, 134), (72, 115), (72, 116), (73, 135), (74, 75), (74, 86), (74, 107), (75, 96), (76, 78), (76, 126), (77, 78), (77, 95), (77, 104), (78, 105), (78, 116), (79, 81), (80, 81), (80, 82), (80, 112), (81, 113), (81, 122), (82, 118), (82, 119), (83, 84), (83, 108), (84, 109), (85, 86), (85, 103), (86, 106), (87, 204), (88, 131), (88, 205), (89, 137), (89, 200), (90, 201), (91, 92), (91, 185), (93, 95), (93, 188), (94, 95), (94, 110), (95, 111), (96, 97), (96, 107), (97, 117), (98, 99), (98, 115), (99, 108), (100, 101), (100, 109), (101, 110), (102, 103), (102, 121), (103, 106), (104, 105), (104, 111), (105, 114), (106, 107), (108, 109), (110, 111), (112, 113), (112, 118), (113, 120), (114, 115), (114, 116), (117, 118), (117, 119), (120, 121), (120, 122), (124, 125), (124, 168), (124, 183), (125, 138), (125, 165), (126, 128), (127, 132), (127, 133), (127, 196), (129, 130), (129, 180), (131, 137), (132, 197), (133, 140), (134, 135), (136, 149), (138, 186), (140, 141), (140, 196), (141, 197), (142, 143), (144, 145), (147, 150), (147, 198), (148, 149), (148, 199), (149, 150), (151, 152), (151, 154), (152, 155), (153, 154), (153, 156), (157, 158), (157, 160), (165, 168), (165, 185), (168, 184), (179, 180), (181, 182), (183, 189), (186, 187), (188, 189), (196, 197), (198, 199), (200, 201), (200, 203), (200, 205), (201, 202), (201, 204), (202, 203), (202, 206), (203, 207), (204, 205), (204, 206), (205, 207), (206, 207)])
me_pulse_rifle_cube_002.attributes.new('sharp_edge', 'BOOLEAN', 'EDGE').data.foreach_set('value', [ (min(e.vertices), max(e.vertices)) in _k for e in me_pulse_rifle_cube_002.edges])
_uv = me_pulse_rifle_cube_002.uv_layers.new(name='UVMap')
_uv.uv.foreach_set('vector', [0.6875, 0.75, 0.6875, 0.5, 0.8125, 0.5, 0.8125, 0.75, 0.607, 0.5, 0.553, 0.5, 0.553, 0.5, 0.607, 0.5, 0.5025, 0.5, 0.553, 0.5, 0.553, 0.75, 0.5025, 0.75, 0.4103, 0.25, 0.493, 0.25, 0.493, 0.5, 0.4103, 0.5, 0.5025, 0.9375, 0.553, 0.9375, 0.553, 1.0, 0.5025, 1.0, 0.553, 0.25, 0.607, 0.25, 0.607, 0.25, 0.553, 0.25, 0.4007, 0.0, 0.4007, 0.25, 0.375, 0.25, 0.375, 0.0, 0.553, 1.0, 0.553, 0.9375, 0.553, 0.9375, 0.553, 1.0, 0.6875, 0.5, 0.625, 0.5, 0.625, 0.5, 0.6875, 0.5, 0.607, 0.25, 0.625, 0.25, 0.625, 0.25, 0.553, 0.9375, 0.553, 0.875, 0.553, 0.875, 0.375, 0.25, 0.4007, 0.25, 0.4007, 0.5, 0.375, 0.5, 0.5684, 0.0, 0.5684, 0.0, 0.5684, 0.0, 0.5684, 0.0, 0.553, 0.75, 0.5684, 0.75, 0.5684, 0.75, 0.553, 0.75, 0.607, 0.75, 0.607, 0.75, 0.607, 0.75, 0.607, 0.75, 0.589, 0.5625, 0.589, 0.5625, 0.589, 0.375, 0.607, 0.0, 0.589, 0.0, 0.589, 0.0, 0.607, 0.0, 0.553, 0.75, 0.553, 0.75, 0.553, 0.8125, 0.553, 0.8125, 0.5838, 0.5625, 0.5838, 0.5625, 0.5838, 0.375, 0.625, 0.0, 0.607, 0.0, 0.607, 0.0, 0.625, 0.0, 0.5838, 0.0, 0.553, 0.0, 0.553, 0.0, 0.5838, 0.0, 0.6875, 0.75, 0.6875, 0.75, 0.625, 0.75, 0.625, 0.75, 0.75, 0.75, 0.6875, 0.75, 0.6875, 0.75, 0.5684, 0.0, 0.553, 0.0, 0.553, 0.0, 0.5684, 0.0, 0.607, 0.75, 0.625, 0.75, 0.625, 0.75, 0.607, 0.75, 0.553, 0.75, 0.553, 0.75, 0.553, 0.8125, 0.607, 0.0, 0.607, 0.0, 0.625, 0.0, 0.5838, 0.0, 0.5684, 0.0, 0.5684, 0.0, 0.5838, 0.0, 0.553, 0.0, 0.553, 0.0, 0.5684, 0.0, 0.589, 0.75, 0.607, 0.75, 0.607, 0.75, 0.589, 0.75, 0.5684, 0.75, 0.5838, 0.75, 0.5838, 0.75, 0.5684, 0.75, 0.625, 0.75, 0.625, 0.75, 0.607, 0.75, 0.8125, 0.75, 0.8125, 0.75, 0.6875, 0.75, 0.6875, 0.75, 0.5838, 0.75, 0.5838, 0.0, 0.5838, 0.0, 0.5838, 0.75, 0.589, 0.1875, 0.589, 0.1875, 0.589, 0.0, 0.5684, 0.75, 0.5684, 0.75, 0.553, 0.75, 0.607, 0.0, 0.589, 0.0, 0.589, 0.0, 0.607, 0.0, 0.8125, 0.5, 0.875, 0.75, 0.8125, 0.75, 0.607, 0.5, 0.607, 0.5, 0.625, 0.5, 0.5608, 0.4915, 0.5608, 0.375, 0.553, 0.375, 0.553, 0.5625, 0.6661, 0.6381, 0.6439, 0.688, 0.625, 0.75, 0.6875, 0.75, 0.5968, 0.4915, 0.5968, 0.375, 0.589, 0.375, 0.589, 0.5625, 0.5761, 0.4915, 0.5761, 0.6081, 0.5838, 0.75, 0.5838, 0.5625, 0.607, 0.1419, 0.7327, 0.4883, 0.875, 0.75, 0.607, 0.0, 0.5684, 0.6081, 0.5608, 0.6081, 0.553, 0.75, 0.5684, 0.75, 0.607, 0.6081, 0.5968, 0.6081, 0.589, 0.75, 0.607, 0.75, 0.5968, 0.2585, 0.5968, 0.1419, 0.589, 0.0, 0.589, 0.1875, 0.5684, 0.1419, 0.5761, 0.1419, 0.5838, 0.0, 0.5684, 0.0, 0.7105, 0.5382, 0.6883, 0.5882, 0.75, 0.75, 0.8125, 0.75, 0.5608, 0.2585, 0.5608, 0.1419, 0.553, 0.0, 0.553, 0.1875, 0.5968, 0.1419, 0.607, 0.1419, 0.607, 0.0, 0.589, 0.0, 0.6439, 0.688, 0.607, 0.6081, 0.607, 0.75, 0.625, 0.75, 0.5761, 0.6081, 0.5684, 0.6081, 0.5684, 0.75, 0.5838, 0.75, 0.5608, 0.1419, 0.5684, 0.1419, 0.5684, 0.0, 0.553, 0.0, 0.5761, 0.2585, 0.5761, 0.375, 0.5838, 0.375, 0.5838, 0.1875, 0.607, 0.4375, 0.625, 0.4375, 0.625, 0.5, 0.625, 0.3125, 0.625, 0.4375, 0.607, 0.4375, 0.607, 0.3125, 0.8125, 0.5, 0.6875, 0.5, 0.6875, 0.5, 0.8125, 0.5, 0.607, 0.0, 0.589, 0.0, 0.607, 0.0, 0.589, 0.75, 0.607, 0.75, 0.607, 0.75, 0.875, 0.75, 0.8125, 0.75, 0.875, 0.75, 0.607, 0.25, 0.625, 0.25, 0.625, 0.3125, 0.5761, 0.1419, 0.5761, 0.2585, 0.5838, 0.1875, 0.5838, 0.0, 0.5608, 0.375, 0.5608, 0.2585, 0.553, 0.1875, 0.553, 0.375, 0.7327, 0.4883, 0.7105, 0.5382, 0.8125, 0.75, 0.875, 0.75, 0.5968, 0.375, 0.5968, 0.2585, 0.589, 0.1875, 0.589, 0.375, 0.4007, 0.75, 0.4007, 1.0, 0.375, 1.0, 0.375, 0.75, 0.589, 0.375, 0.589, 0.375, 0.589, 0.1875, 0.8125, 0.75, 0.875, 0.75, 0.875, 0.75, 0.8125, 0.75, 0.553, 0.9375, 0.553, 0.9375, 0.553, 1.0, 0.875, 0.75, 0.875, 0.75, 0.8125, 0.75, 0.8125, 0.75, 0.875, 0.5, 0.8125, 0.5, 0.8125, 0.5, 0.875, 0.5, 0.6875, 0.75, 0.625, 0.75, 0.625, 0.75, 0.5761, 0.375, 0.5761, 0.4915, 0.5838, 0.5625, 0.5838, 0.375, 0.5968, 0.6081, 0.5968, 0.4915, 0.589, 0.5625, 0.589, 0.75, 0.6883, 0.5882, 0.6661, 0.6381, 0.6875, 0.75, 0.75, 0.75, 0.5608, 0.6081, 0.5608, 0.4915, 0.553, 0.5625, 0.553, 0.75, 0.5025, 0.75, 0.553, 0.75, 0.553, 0.8125, 0.5025, 0.8125, 0.553, 0.8125, 0.553, 0.8125, 0.553, 0.875, 0.589, 0.75, 0.589, 0.75, 0.589, 0.5625, 0.6875, 0.75, 0.6875, 0.75, 0.625, 0.75, 0.625, 0.75, 0.625, 0.75, 0.6875, 0.75, 0.8125, 0.75, 0.875, 0.75, 0.8125, 0.75, 0.6875, 0.75, 0.625, 0.75, 0.875, 0.75, 0.625, 0.75, 0.589, 0.75, 0.589, 0.75, 0.553, 0.5, 0.5025, 0.5, 0.5025, 0.25, 0.553, 0.25, 0.8125, 0.75, 0.75, 0.75, 0.8125, 0.75, 0.6875, 0.75, 0.6875, 0.75, 0.6875, 0.75, 0.6875, 0.75, 0.8125, 0.75, 0.75, 0.75, 0.6875, 0.75, 0.4103, 0.0, 0.493, 0.0, 0.493, 0.25, 0.4103, 0.25, 0.5838, 0.75, 0.607, 0.75, 0.5838, 0.75, 0.5684, 0.75, 0.607, 0.75, 0.607, 0.75, 0.589, 0.75, 0.5838, 0.75, 0.5838, 0.0, 0.589, 0.0, 0.5684, 0.0, 0.5684, 0.0, 0.589, 0.0, 0.607, 0.0, 0.589, 0.0, 0.5838, 0.0, 0.589, 0.75, 0.553, 0.75, 0.553, 0.5, 0.607, 0.5, 0.553, 0.9375, 0.553, 0.9375, 0.553, 0.8125, 0.553, 0.8125, 0.5025, 0.9375, 0.5025, 0.8125, 0.5025, 0.8125, 0.5025, 0.9375, 0.5684, 0.75, 0.5838, 0.75, 0.5838, 0.75, 0.5684, 0.75, 0.589, 0.75, 0.607, 0.75, 0.607, 0.75, 0.589, 0.75, 0.589, 0.75, 0.607, 0.75, 0.607, 0.75, 0.589, 0.75, 0.5684, 0.75, 0.5684, 0.75, 0.5684, 0.75, 0.5684, 0.75, 0.5684, 0.75, 0.5838, 0.75, 0.5838, 0.75, 0.5684, 0.75, 0.607, 0.0, 0.589, 0.0, 0.589, 0.0, 0.607, 0.0, 0.5838, 0.0, 0.5684, 0.0, 0.5684, 0.0, 0.5838, 0.0, 0.5838, 0.0, 0.5684, 0.0, 0.5684, 0.0, 0.5838, 0.0, 0.607, 0.0, 0.607, 0.0, 0.607, 0.0, 0.607, 0.0, 0.5939, 0.75, 0.5939, 0.75, 0.589, 0.75, 0.589, 0.75, 0.579, 0.75, 0.579, 0.75, 0.5838, 0.75, 0.5838, 0.75, 0.579, 0.0, 0.579, 0.0, 0.5838, 0.0, 0.5838, 0.0, 0.5939, 0.75, 0.6021, 0.75, 0.607, 0.75, 0.589, 0.75, 0.579, 0.0, 0.5733, 0.0, 0.5684, 0.0, 0.5838, 0.0, 0.6021, 0.0, 0.5939, 0.0, 0.589, 0.0, 0.607, 0.0, 0.5733, 0.75, 0.579, 0.75, 0.5838, 0.75, 0.5684, 0.75, 0.5939, 0.0, 0.5939, 0.0, 0.589, 0.0, 0.589, 0.0, 0.6021, 0.75, 0.5939, 0.75, 0.589, 0.75, 0.607, 0.75, 0.579, 0.75, 0.5733, 0.75, 0.5684, 0.75, 0.5838, 0.75, 0.6021, 0.75, 0.6021, 0.75, 0.607, 0.75, 0.607, 0.75, 0.5733, 0.75, 0.5733, 0.75, 0.5684, 0.75, 0.5684, 0.75, 0.5733, 0.0, 0.579, 0.0, 0.5838, 0.0, 0.5684, 0.0, 0.5939, 0.0, 0.6021, 0.0, 0.607, 0.0, 0.589, 0.0, 0.5733, 0.0, 0.5733, 0.0, 0.5684, 0.0, 0.5684, 0.0, 0.6021, 0.0, 0.6021, 0.0, 0.607, 0.0, 0.607, 0.0, 0.4103, 0.5, 0.493, 0.5, 0.493, 0.75, 0.4103, 0.75, 0.4007, 0.5, 0.4007, 0.75, 0.375, 0.75, 0.375, 0.5, 0.607, 0.3125, 0.607, 0.5, 0.553, 0.5, 0.553, 0.25, 0.553, 0.25, 0.553, 0.5, 0.553, 0.5, 0.553, 0.25, 0.375, 0.75, 0.375, 1.0, 0.375, 0.25, 0.375, 0.5, 0.5025, 0.0, 0.553, 0.0, 0.553, 0.25, 0.5025, 0.25, 0.493, 0.8125, 0.493, 1.0, 0.4103, 1.0, 0.4103, 0.75, 0.625, 0.25, 0.607, 0.25, 0.553, 0.25, 0.5838, 0.0, 0.6875, 0.75, 0.625, 0.5, 0.6875, 0.5, 0.553, 1.0, 0.553, 0.75, 0.553, 0.75, 0.553, 1.0, 0.589, 0.0, 0.589, 0.75, 0.589, 0.75, 0.589, 0.0, 0.553, 0.75, 0.5838, 0.75, 0.5838, 0.75, 0.553, 0.75, 0.5838, 0.5625, 0.5838, 0.375, 0.5838, 0.375, 0.5838, 0.1875, 0.5838, 0.0, 0.5838, 0.0, 0.5838, 0.375, 0.5838, 0.1875, 0.5838, 0.1875, 0.5838, 0.75, 0.5838, 0.5625, 0.5838, 0.5625, 0.553, 0.0, 0.5838, 0.0, 0.5838, 0.0, 0.589, 0.0, 0.589, 0.0, 0.607, 0.0, 0.589, 0.375, 0.589, 0.5625, 0.589, 0.375, 0.5838, 0.0, 0.5684, 0.0, 0.5684, 0.0, 0.5684, 0.75, 0.5838, 0.75, 0.5684, 0.75, 0.5684, 0.75, 0.5838, 0.75, 0.5838, 0.75, 0.589, 0.75, 0.625, 0.75, 0.625, 0.75, 0.589, 0.75, 0.5838, 0.75, 0.5838, 0.75, 0.5838, 0.0, 0.5838, 0.0, 0.589, 0.75, 0.589, 0.0, 0.589, 0.0, 0.589, 0.75, 0.625, 0.0, 0.589, 0.0, 0.589, 0.0, 0.625, 0.0, 0.553, 0.9375, 0.553, 0.9375, 0.553, 0.875, 0.553, 0.9375, 0.553, 0.8125, 0.553, 0.75, 0.553, 1.0, 0.607, 0.25, 0.607, 0.25, 0.625, 0.25, 0.625, 0.5, 0.607, 0.5, 0.625, 0.5, 0.5838, 0.75, 0.589, 0.75, 0.589, 0.75, 0.5838, 0.75, 0.7105, 0.5382, 0.607, 0.2585, 0.607, 0.375, 0.6883, 0.5882, 0.589, 0.75, 0.5838, 0.75, 0.5838, 0.75, 0.589, 0.75, 0.5838, 0.0, 0.589, 0.0, 0.589, 0.0, 0.5838, 0.0, 0.5684, 0.4915, 0.5684, 0.375, 0.5608, 0.375, 0.5608, 0.4915, 0.607, 0.4915, 0.607, 0.375, 0.5968, 0.375, 0.5968, 0.4915, 0.5761, 0.2585, 0.5684, 0.2585, 0.5684, 0.375, 0.5761, 0.375, 0.6661, 0.6381, 0.607, 0.4915, 0.607, 0.6081, 0.6439, 0.688, 0.607, 0.2585, 0.607, 0.1419, 0.5968, 0.1419, 0.5968, 0.2585, 0.5761, 0.4915, 0.5684, 0.4915, 0.5684, 0.6081, 0.5761, 0.6081, 0.5684, 0.2585, 0.5684, 0.1419, 0.5608, 0.1419, 0.5608, 0.2585, 0.5684, 0.375, 0.5684, 0.2585, 0.5608, 0.2585, 0.5608, 0.375, 0.607, 0.375, 0.607, 0.2585, 0.5968, 0.2585, 0.5968, 0.375, 0.5761, 0.1419, 0.5684, 0.1419, 0.5684, 0.2585, 0.5761, 0.2585, 0.7327, 0.4883, 0.607, 0.1419, 0.607, 0.2585, 0.7105, 0.5382, 0.5838, 0.75, 0.589, 0.75, 0.589, 0.0, 0.5838, 0.0, 0.5761, 0.375, 0.5684, 0.375, 0.5684, 0.4915, 0.5761, 0.4915, 0.6883, 0.5882, 0.607, 0.375, 0.607, 0.4915, 0.6661, 0.6381, 0.607, 0.6081, 0.607, 0.4915, 0.5968, 0.4915, 0.5968, 0.6081, 0.5684, 0.6081, 0.5684, 0.4915, 0.5608, 0.4915, 0.5608, 0.6081, 0.5838, 0.75, 0.589, 0.75, 0.589, 0.75, 0.5838, 0.75, 0.6021, 0.75, 0.5939, 0.75, 0.5939, 0.75, 0.6021, 0.75, 0.579, 0.75, 0.5733, 0.75, 0.5733, 0.75, 0.579, 0.75, 0.589, 0.0, 0.5838, 0.0, 0.5838, 0.0, 0.589, 0.0, 0.589, 0.0, 0.5838, 0.0, 0.5838, 0.0, 0.589, 0.0, 0.5733, 0.0, 0.579, 0.0, 0.579, 0.0, 0.5733, 0.0, 0.5939, 0.0, 0.6021, 0.0, 0.6021, 0.0, 0.5939, 0.0, 0.8125, 0.75, 0.8125, 0.75, 0.6875, 0.75, 0.6875, 0.75, 0.8125, 0.75, 0.6875, 0.75, 0.6875, 0.75, 0.8125, 0.75, 0.6875, 0.75, 0.8125, 0.75, 0.8125, 0.75, 0.6875, 0.75, 0.8125, 0.75, 0.8125, 0.75, 0.8125, 0.75, 0.8125, 0.75, 0.6875, 0.75, 0.8125, 0.75, 0.8125, 0.75, 0.6875, 0.75, 0.8125, 0.75, 0.8125, 0.75, 0.8125, 0.75, 0.8125, 0.75, 0.6875, 0.75, 0.6875, 0.75, 0.8125, 0.75, 0.8125, 0.75, 0.6875, 0.75, 0.6875, 0.75, 0.6875, 0.75, 0.6875, 0.75, 0.553, 0.8125, 0.553, 0.9375, 0.553, 0.9375, 0.553, 0.8125, 0.553, 0.9375, 0.553, 0.8125, 0.553, 0.8125, 0.553, 0.9375, 0.553, 0.8125, 0.553, 0.9375, 0.5025, 0.9375, 0.5025, 0.8125, 0.553, 0.9375, 0.553, 0.9375, 0.553, 0.9375, 0.553, 0.9375, 0.553, 0.9375, 0.5025, 0.9375, 0.5025, 0.9375, 0.553, 0.9375, 0.553, 0.8125, 0.553, 0.8125, 0.553, 0.8125, 0.553, 0.8125, 0.5025, 0.8125, 0.553, 0.8125, 0.553, 0.8125, 0.5025, 0.8125, 0.6875, 0.75, 0.6875, 0.75, 0.6875, 0.75, 0.6875, 0.75, 0.6875, 0.75, 0.8125, 0.75, 0.8125, 0.75, 0.6875, 0.75, 0.8125, 0.75, 0.6875, 0.75, 0.6875, 0.75, 0.8125, 0.75, 0.6875, 0.75, 0.8125, 0.75, 0.8125, 0.75, 0.6875, 0.75, 0.8125, 0.75, 0.8125, 0.75, 0.8125, 0.75, 0.8125, 0.75, 0.6875, 0.75, 0.6875, 0.75, 0.8125, 0.75, 0.8125, 0.75, 0.8125, 0.75, 0.6875, 0.75, 0.6875, 0.75, 0.8125, 0.75, 0.8125, 0.75, 0.8125, 0.75, 0.8125, 0.75, 0.8125, 0.75, 0.6875, 0.75, 0.6875, 0.75, 0.6875, 0.75, 0.6875, 0.75, 0.589, 0.75, 0.625, 0.75, 0.607, 0.75, 0.589, 0.75, 0.5838, 0.75, 0.5838, 0.0, 0.5838, 0.0, 0.5838, 0.75, 0.553, 0.75, 0.553, 0.75, 0.553, 1.0, 0.553, 1.0, 0.875, 0.75, 0.875, 0.75, 0.625, 0.75, 0.625, 0.75, 0.625, 0.0, 0.589, 0.0, 0.589, 0.0, 0.625, 0.0, 0.5838, 0.75, 0.5838, 0.0, 0.5838, 0.375, 0.5838, 0.75, 0.875, 0.75, 0.875, 0.75, 0.8125, 0.75, 0.8125, 0.75, 0.6875, 0.75, 0.6875, 0.75, 0.625, 0.75, 0.625, 0.75, 0.5025, 0.0, 0.5025, 0.25, 0.493, 0.25, 0.493, 0.0, 0.493, 0.8125, 0.5025, 0.8125, 0.5025, 0.9375, 0.493, 0.9375, 0.5025, 0.25, 0.5025, 0.5, 0.493, 0.5, 0.493, 0.25, 0.4103, 0.0, 0.4103, 0.25, 0.4007, 0.25, 0.4007, 0.0, 0.5025, 0.5, 0.5025, 0.75, 0.493, 0.75, 0.493, 0.5, 0.4007, 0.75, 0.4103, 0.75, 0.4103, 1.0, 0.4007, 1.0, 0.493, 0.75, 0.5025, 0.75, 0.5025, 0.8125, 0.493, 0.9375, 0.5025, 0.9375, 0.5025, 1.0, 0.4103, 0.5, 0.4103, 0.75, 0.4007, 0.75, 0.4007, 0.5, 0.4103, 0.5, 0.4007, 0.5, 0.4007, 0.25, 0.4103, 0.25, 0.553, 0.75, 0.5838, 0.75, 0.5838, 0.75, 0.553, 0.75, 0.589, 0.5625, 0.589, 0.0, 0.589, 0.0, 0.589, 0.75, 0.553, 0.0, 0.5684, 0.0, 0.5838, 0.0, 0.5838, 0.0, 0.553, 0.75, 0.5838, 0.75, 0.5838, 0.75, 0.553, 0.75, 0.625, 0.75, 0.625, 0.75, 0.589, 0.75, 0.589, 0.75, 0.5838, 0.0, 0.553, 0.0, 0.553, 0.0, 0.5838, 0.0, 0.553, 0.75, 0.553, 0.875, 0.553, 1.0, 0.553, 1.0, 0.589, 0.75, 0.589, 0.0, 0.589, 0.0, 0.589, 0.75, 0.625, 0.0, 0.589, 0.0, 0.589, 0.0, 0.625, 0.0])
me_pulse_rifle_cube_002.materials.append(mat_material_013)
me_pulse_rifle_cube_002.materials.append(mat_material_012)
me_pulse_rifle_cube_002.materials.append(mat_material_011)
me_pulse_rifle_cube_002.materials.append(mat_material_010)
me_pulse_rifle_cube_002.materials.append(mat_material_009)
me_pulse_rifle_cube_002.use_remesh_fix_poles = True
me_pulse_rifle_cube_002.use_remesh_preserve_attributes = False
me_pulse_rifle_cube_002.use_mirror_vertex_groups = False
me_pulse_rifle_cube_002.update()
me_pulse_rifle_cube_002.normals_split_custom_set([tuple(v) for v in zip(*[iter([0.0, 1.0, -9.962e-09, 0.0, 1.0, 8.634e-09, 0.0, 1.0, 8.635e-09, 0.0, 1.0, 3.839e-08, -1.0, 8.319e-07, 0.006059, -1.0, 3.594e-06, 0.006053, -1.0, -4.75e-06, 0.006064, -1.0, -4.75e-06, 0.006064, -1.0, 0.0, 0.00605, -1.0, 3.594e-06, 0.006053, -1.0, -3.339e-06, 0.006055, -1.0, 0.0, 0.00605, 0.006049, 0.0, 1.0, 0.006049, 0.0, 1.0, 0.006049, 0.0, 1.0, 0.006049, 0.0, 1.0, -0.006049, -1.472e-07, -1.0, -0.006049, 0.0, -1.0, -0.006049, 0.0, -1.0, -0.006048, 0.0, -1.0, 1.0, -3.688e-06, -0.006053, 1.0, -9.731e-07, -0.006059, 1.0, 4.61e-06, -0.006064, 1.0, 4.61e-06, -0.006064, 1.0, 0.0, -0.00605, 1.0, 0.0, -0.00605, 1.0, 0.0, -0.00605, 1.0, 0.0, -0.00605, 0.0, -1.0, 0.0, 0.0, -1.0, 0.0, 0.0, -1.0, 0.0, 0.0, -1.0, 2.388e-08, 0.6108, 0.7842, -0.1098, 0.6108, 0.7842, -0.1098, 0.6108, 0.7842, -0.1098, 0.6108, 0.7842, -0.1098, 0.6541, 0.0, -0.7564, 0.6541, 0.0, -0.7564, 0.6541, 0.0, -0.7564, 0.0, -1.0, -1.154e-07, 0.0, -1.0, -1.154e-07, 0.0, -1.0, -3.029e-07, 0.006049, 0.0, 1.0, 0.006049, 0.0, 1.0, 0.006049, 0.0, 1.0, 0.006049, 0.0, 1.0, 0.0, -1.0, -2.266e-08, 0.0, -1.0, -2.266e-08, 0.0, -1.0, -2.266e-08, 0.0, -1.0, -2.266e-08, -1.0, -3.339e-06, 0.006055, -1.0, -1.345e-05, 0.006058, -1.0, -1.208e-05, 0.006057, -1.0, -5.529e-07, 0.006067, 0.0, 1.0, -3.547e-08, 0.0, 1.0, -3.547e-08, 0.0, 1.0, -3.547e-08, 0.0, 1.0, -3.547e-08, 0.0, -1.0, -6.042e-07, 0.0, -1.0, 8.435e-07, 0.0, -1.0, 6.033e-07, 0.006077, 0.0, 1.0, 0.006077, 0.0, 1.0, 0.006077, 0.0, 1.0, 0.006077, 0.0, 1.0, 0.0, -1.0, -7.73e-09, 0.0, -1.0, 2.38e-08, 0.0, -1.0, -5.101e-09, 0.0, -1.0, -7.73e-09, 0.0, 1.0, 0.0, 0.0, 1.0, 0.0, 0.0, 1.0, 0.0, 1.0, -5.022e-06, -0.006054, 1.0, -2.1e-06, -0.006057, 1.0, -2.085e-06, -0.006057, 1.0, -1.12e-07, -0.006067, 1.0, 0.0, -0.006368, 1.0, 0.0, -0.006368, 1.0, 0.0, -0.00148, 1.0, 0.0, -0.00148, 0.0, 1.0, 2.635e-07, 0.0, 1.0, 4.775e-07, 0.0, 1.0, 9.551e-08, 0.0, 1.0, -3.8e-08, 0.0, 1.0, 1.924e-07, 0.0, 1.0, 4.775e-07, 0.0, 1.0, 2.635e-07, 1.0, 1.356e-05, -0.006058, 1.0, 3.328e-06, -0.006055, 1.0, 5.585e-07, -0.006067, 1.0, 1.221e-05, -0.006057, -1.0, -1.546e-05, 0.006058, -1.0, 3.439e-06, 0.006054, -1.0, -8.244e-07, 0.006051, -1.0, -1.534e-05, 0.006059, 0.0, -1.0, -1.154e-07, 0.0, -1.0, 0.0, 0.0, -1.0, 0.0, 1.0, 0.0, -0.006023, 1.0, 0.0, -0.006071, 1.0, 0.0, -0.006071, 1.0, 0.0, 0.003667, 1.0, 0.0, 0.003667, 1.0, 0.0, 0.003636, 1.0, 0.0, 0.003636, 1.0, 0.0, 0.003667, 1.0, 0.0, 0.003636, 1.0, 0.0, 0.003636, -1.0, 0.0, 0.006029, -1.0, 0.0, 0.006029, -1.0, 0.0, 0.005987, -1.0, 0.0, 0.005987, -1.0, 0.0, -0.003667, -1.0, 0.0, -0.003667, -1.0, 0.0, -0.003636, -1.0, 0.0, -0.003636, -1.0, 0.0, 0.006029, -1.0, 0.0, 0.005987, -1.0, 0.0, 0.005987, 0.0, 1.0, -1.577e-08, 0.0, 1.0, -1.577e-08, 0.0, 1.0, -1.577e-08, 0.0, 1.0, -1.577e-08, 0.0, 1.0, 0.0, 0.0, 1.0, 0.0, 0.0, 1.0, 0.0, 0.0, 1.0, 0.0, 0.0, -1.0, -5.456e-07, 0.0, -1.0, -1.295e-06, 0.0, -1.0, 0.0, -1.0, 0.0, -0.003667, -1.0, 0.0, -0.003636, -1.0, 0.0, -0.003636, 1.0, 0.0, -0.006023, 1.0, 0.0, -0.006023, 1.0, 0.0, -0.006071, 1.0, 0.0, -0.006071, 0.0, 1.0, 8.635e-09, 0.0, 1.0, 1.861e-09, 0.0, 1.0, 3.839e-08, -0.7887, -0.6147, 0.004787, -0.7887, -0.6147, 0.004787, -0.7887, -0.6147, 0.004787, 0.1185, 0.9615, -0.2481, 0.1185, 0.9615, -0.2481, 0.1185, 0.9615, -0.2481, 0.1185, 0.9615, -0.2481, 0.1161, -0.885, -0.4509, 0.1161, -0.885, -0.4509, 0.1161, -0.885, -0.4509, 0.1161, -0.885, -0.4509, 0.1242, 0.9398, -0.3183, 0.1242, 0.9398, -0.3183, 0.1242, 0.9398, -0.3183, 0.1242, 0.9398, -0.3183, 0.1122, -0.9172, -0.3823, 0.1122, -0.9172, -0.3823, 0.1122, -0.9172, -0.3823, 0.1122, -0.9172, -0.3823, -0.8639, -0.1261, -0.4877, -0.8639, -0.1261, -0.4877, -0.8639, -0.1261, -0.4877, -0.8639, -0.1261, -0.4877, 0.8324, 0.1264, -0.5396, 0.8324, 0.1264, -0.5396, 0.8324, 0.1264, -0.5396, 0.8324, 0.1264, -0.5396, 0.8579, 0.1261, -0.4981, 0.8579, 0.1261, -0.4981, 0.8579, 0.1261, -0.4981, 0.8579, 0.1261, -0.4981, -0.1216, 0.885, -0.4494, -0.1216, 0.885, -0.4494, -0.1216, 0.885, -0.4494, -0.1216, 0.885, -0.4494, -0.8388, -0.1264, -0.5295, -0.8388, -0.1264, -0.5295, -0.8388, -0.1264, -0.5295, -0.8388, -0.1264, -0.5295, -0.1281, -0.9398, -0.3167, -0.1281, -0.9398, -0.3167, -0.1281, -0.9398, -0.3167, -0.1281, -0.9398, -0.3167, -0.1168, 0.9172, -0.3809, -0.1168, 0.9172, -0.3809, -0.1168, 0.9172, -0.3809, -0.1168, 0.9172, -0.3809, -0.8639, 0.1261, -0.4876, -0.8639, 0.1261, -0.4876, -0.8639, 0.1261, -0.4876, -0.8639, 0.1261, -0.4876, 0.8579, -0.1261, -0.4981, 0.8579, -0.1261, -0.4981, 0.8579, -0.1261, -0.4981, 0.8579, -0.1261, -0.4981, 0.8323, -0.1264, -0.5396, 0.8323, -0.1264, -0.5396, 0.8323, -0.1264, -0.5396, 0.8323, -0.1264, -0.5396, -0.8388, 0.1264, -0.5295, -0.8388, 0.1264, -0.5295, -0.8388, 0.1264, -0.5295, -0.8388, 0.1264, -0.5295, -0.1216, -0.9615, -0.2466, -0.1216, -0.9615, -0.2466, -0.1216, -0.9615, -0.2466, -0.1216, -0.9615, -0.2466, 0.00605, -3.688e-07, 1.0, 0.006051, -4.766e-07, 1.0, 0.006053, -1.662e-06, 1.0, 0.00605, 1.376e-06, 1.0, 0.006051, -4.766e-07, 1.0, 0.00605, -3.688e-07, 1.0, 0.00605, 8.822e-07, 1.0, 0.0, 1.0, 8.635e-09, 0.0, 1.0, 8.634e-09, 0.0, 1.0, 0.0, 0.0, 1.0, 0.0, 1.0, -2.085e-06, -0.006057, 1.0, 0.0, -0.006055, 1.0, -1.12e-07, -0.006067, -1.0, 0.0, 0.006061, -1.0, -1.534e-05, 0.006059, -1.0, -8.244e-07, 0.006051, 0.0, 1.0, 1.624e-07, 0.0, 1.0, 1.087e-07, 0.0, 1.0, -3.091e-08, 0.00605, 8.822e-07, 1.0, 0.006051, 2.369e-06, 1.0, 0.00605, 1.376e-06, 1.0, -0.1168, -0.9172, -0.3809, -0.1168, -0.9172, -0.3809, -0.1168, -0.9172, -0.3809, -0.1168, -0.9172, -0.3809, -0.1216, 0.9615, -0.2466, -0.1216, 0.9615, -0.2466, -0.1216, 0.9615, -0.2466, -0.1216, 0.9615, -0.2466, -0.1215, -0.885, -0.4494, -0.1215, -0.885, -0.4494, -0.1215, -0.885, -0.4494, -0.1215, -0.885, -0.4494, -0.1281, 0.9398, -0.3167, -0.1281, 0.9398, -0.3167, -0.1281, 0.9398, -0.3167, -0.1281, 0.9398, -0.3167, -0.006049, 0.0, -1.0, -0.006049, 0.0, -1.0, -0.006049, 0.0, -1.0, -0.006049, 0.0, -1.0, 0.0, -1.0, -5.456e-07, 0.0, -1.0, 6.033e-07, 0.0, -1.0, -1.295e-06, 0.0, 1.0, 3.839e-08, 0.0, 1.0, 1.861e-09, 0.0, 1.0, 1.228e-08, 0.0, 1.0, 6.147e-08, 0.0, -1.0, -1.154e-07, 0.0, -1.0, 0.0, 0.0, -1.0, 0.0, 0.0, 1.0, -2.285e-07, 0.0, 1.0, -8.39e-07, 0.0, 1.0, -1.293e-06, 0.0, 1.0, -2.83e-07, -0.6121, 0.7841, -0.1024, -0.6121, 0.7841, -0.1024, -0.6121, 0.7841, -0.1024, -0.6121, 0.7841, -0.1024, 0.0, 1.0, -5.717e-08, 0.0, 1.0, -8.576e-08, 0.0, 1.0, -3.035e-08, 0.1186, -0.9615, -0.248, 0.1186, -0.9615, -0.248, 0.1186, -0.9615, -0.248, 0.1186, -0.9615, -0.248, 0.1161, 0.885, -0.4509, 0.1161, 0.885, -0.4509, 0.1161, 0.885, -0.4509, 0.1161, 0.885, -0.4509, 0.1243, -0.9398, -0.3183, 0.1243, -0.9398, -0.3183, 0.1243, -0.9398, -0.3183, 0.1243, -0.9398, -0.3183, 0.1122, 0.9172, -0.3823, 0.1122, 0.9172, -0.3823, 0.1122, 0.9172, -0.3823, 0.1122, 0.9172, -0.3823, -0.006049, 0.0, -1.0, -0.006049, 0.0, -1.0, -0.006049, 0.0, -1.0, -0.006049, -1.472e-07, -1.0, 0.0, -1.0, -1.154e-07, 0.0, -1.0, 0.0, 0.0, -1.0, -3.029e-07, 0.0, -1.0, -6.042e-07, 0.0, -1.0, -1.747e-06, 0.0, -1.0, 8.435e-07, 0.0, 1.0, -9.962e-09, 0.0, 1.0, 1.438e-08, 0.0, 1.0, 8.875e-09, 0.0, 1.0, -1.163e-09, 0.0, 1.0, 8.875e-09, 0.0, 1.0, 1.438e-08, 0.0, 1.0, 6.147e-08, 0.0, 1.0, 1.228e-08, 0.0, 1.0, 1.087e-07, 0.0, 1.0, -5.717e-08, 0.0, 1.0, -3.035e-08, 0.0, 1.0, -3.091e-08, -1.0, -8.244e-07, 0.006051, -1.0, 0.0, 0.006051, -1.0, 0.0, 0.006061, 0.006049, 0.0, 1.0, 0.006049, 0.0, 1.0, 0.006049, 0.0, 1.0, 0.006049, 0.0, 1.0, 0.0, 1.0, -1.293e-06, 0.0, 1.0, 1.924e-07, 0.0, 1.0, -2.83e-07, -1.0, 0.0, 0.006071, -1.0, 0.0, 0.006071, -1.0, 0.0, 0.006071, -1.0, 0.0, 0.006071, 0.0, 1.0, -2.83e-07, 0.0, 1.0, 1.924e-07, 0.0, 1.0, 2.635e-07, 1.0, 0.0, -0.00605, 1.0, 0.0, -0.00605, 1.0, 0.0, -0.00605, 1.0, 0.0, -0.00605, -1.0, -3.339e-06, 0.006055, -1.0, 3.439e-06, 0.006054, -1.0, -3.103e-06, 0.006057, -1.0, -1.345e-05, 0.006058, -1.0, 3.439e-06, 0.006054, -1.0, -1.546e-05, 0.006058, -1.0, 0.0, 0.006056, -1.0, -3.103e-06, 0.006057, 1.0, 3.091e-06, -0.006057, 1.0, -5.022e-06, -0.006054, 1.0, 3.328e-06, -0.006055, 1.0, 1.356e-05, -0.006058, 1.0, 0.0, -0.006056, 1.0, -2.1e-06, -0.006057, 1.0, -5.022e-06, -0.006054, 1.0, 3.091e-06, -0.006057, -1.0, 3.439e-06, 0.006054, -1.0, -3.339e-06, 0.006055, -1.0, 3.594e-06, 0.006053, -1.0, 8.319e-07, 0.006059, -0.004277, 0.7071, -0.7071, -0.004277, 0.7071, -0.7071, -0.004277, 0.7071, -0.7071, -0.004277, 0.7071, -0.7071, 0.004277, -0.7071, 0.7071, 0.004277, -0.7071, 0.7071, 0.004277, -0.7071, 0.7071, 0.004277, -0.7071, 0.7071, -1.0, 0.0, 0.006052, -1.0, 0.0, 0.006052, -1.0, 0.0, 0.006052, -1.0, 0.0, 0.006052, -1.0, 0.0, 0.006052, -1.0, 0.0, 0.006052, -1.0, 0.0, 0.006052, -1.0, 0.0, 0.006052, 0.006037, 0.0, 1.0, 0.006037, 0.0, 1.0, 0.006037, 0.0, 1.0, 0.006037, 0.0, 1.0, 0.0, -1.0, -8.869e-09, 0.0, -1.0, -8.869e-09, 0.0, -1.0, -8.869e-09, 0.0, -1.0, -8.869e-09, 0.006037, 0.0, 1.0, 0.006037, 0.0, 1.0, 0.006037, 0.0, 1.0, 0.006037, 0.0, 1.0, 1.0, 0.0, -0.006052, 1.0, 0.0, -0.006052, 1.0, 0.0, -0.006052, 1.0, 0.0, -0.006052, 1.0, 0.0, -0.006052, 1.0, 0.0, -0.006052, 1.0, 0.0, -0.006052, 1.0, 0.0, -0.006052, 0.006077, 0.0, 1.0, 0.006077, 0.0, 1.0, 0.006077, 0.0, 1.0, 0.006077, 0.0, 1.0, 0.0, 1.0, -2.759e-08, 0.0, 1.0, -2.759e-08, 0.0, 1.0, -2.759e-08, 0.0, 1.0, -2.759e-08, -0.8873, -3.372e-07, -0.4613, -0.8873, -3.372e-07, -0.4613, -0.8873, -2.248e-07, -0.4613, -0.8873, -2.248e-07, -0.4613, -0.8873, 3.371e-07, -0.4613, -0.8873, 3.371e-07, -0.4613, -0.8873, 2.248e-07, -0.4613, -0.8873, 2.248e-07, -0.4613, 0.8816, -1.719e-05, -0.472, 0.8816, -1.719e-05, -0.472, 0.8816, -1.146e-05, -0.472, 0.8816, -1.146e-05, -0.472, -0.8873, -3.372e-07, -0.4613, -0.8873, 3.371e-07, -0.4613, -0.8873, 4.496e-07, -0.4613, -0.8873, -2.248e-07, -0.4613, 0.8816, -1.719e-05, -0.472, 0.8816, 1.719e-05, -0.472, 0.8816, 2.293e-05, -0.4719, 0.8816, -1.146e-05, -0.472, 0.8816, -1.719e-05, -0.472, 0.8816, 1.72e-05, -0.472, 0.8816, 1.146e-05, -0.472, 0.8816, -2.293e-05, -0.4719, -0.8873, -3.371e-07, -0.4613, -0.8873, 3.371e-07, -0.4613, -0.8873, 2.248e-07, -0.4613, -0.8873, -4.496e-07, -0.4613, 0.8816, 1.72e-05, -0.472, 0.8816, 1.72e-05, -0.472, 0.8816, 1.146e-05, -0.472, 0.8816, 1.146e-05, -0.472, -0.8873, 3.371e-07, -0.4613, -0.8873, -3.372e-07, -0.4613, -0.8873, -2.248e-07, -0.4613, -0.8873, 4.496e-07, -0.4613, -0.8873, 3.371e-07, -0.4613, -0.8873, -3.371e-07, -0.4613, -0.8873, -4.496e-07, -0.4613, -0.8873, 2.248e-07, -0.4613, -0.8873, 3.371e-07, -0.4613, -0.8873, 3.371e-07, -0.4613, -0.8873, 4.496e-07, -0.4613, -0.8873, 4.496e-07, -0.4613, -0.8873, -3.371e-07, -0.4613, -0.8873, -3.371e-07, -0.4613, -0.8873, -4.496e-07, -0.4613, -0.8873, -4.496e-07, -0.4613, 0.8816, 1.719e-05, -0.472, 0.8816, -1.719e-05, -0.472, 0.8816, -1.146e-05, -0.472, 0.8816, 2.293e-05, -0.472, 0.8816, 1.72e-05, -0.472, 0.8816, -1.719e-05, -0.472, 0.8816, -2.293e-05, -0.472, 0.8816, 1.146e-05, -0.472, 0.8816, 1.719e-05, -0.472, 0.8816, 1.719e-05, -0.472, 0.8816, 2.293e-05, -0.472, 0.8816, 2.293e-05, -0.4719, 0.8816, -1.719e-05, -0.472, 0.8816, -1.719e-05, -0.472, 0.8816, -2.293e-05, -0.4719, 0.8816, -2.293e-05, -0.472, -1.0, 0.0, 0.00605, -1.0, 0.0, 0.00605, -1.0, 0.0, 0.00605, -1.0, 0.0, 0.00605, -1.0, 0.0, 0.00605, -1.0, 0.0, 0.00605, -1.0, 0.0, 0.00605, -1.0, 0.0, 0.00605, 0.00605, 8.822e-07, 1.0, 0.00605, -3.688e-07, 1.0, 0.006049, 0.0, 1.0, 0.006049, 0.0, 1.0, 0.0, -1.0, 0.0, 0.0, -1.0, 0.0, 0.0, -1.0, 0.0, 0.0, -1.0, 0.0, 0.0, -1.0, 0.0, 0.0, -1.0, 0.0, 0.0, -1.0, 0.0, 0.0, -1.0, 0.0, 1.0, 0.0, -0.00605, 1.0, 3.328e-06, -0.006055, 1.0, -3.688e-06, -0.006053, 1.0, 0.0, -0.00605, -0.006049, -6.897e-08, -1.0, -0.006049, -6.896e-08, -1.0, -0.006049, 0.0, -1.0, -0.006049, 0.0, -1.0, 1.0, -5.022e-06, -0.006054, 1.0, -9.731e-07, -0.006059, 1.0, -3.688e-06, -0.006053, 1.0, 3.328e-06, -0.006055, 0.0, 1.0, -9.962e-09, 0.0, 1.0, -1.163e-09, 0.0, 1.0, 8.634e-09, 0.0, -1.0, 2.388e-08, 0.0, -1.0, 2.388e-08, 0.0, -1.0, -4.781e-08, 0.0, -1.0, -4.809e-08, 0.0, -1.0, 0.0, 0.0, -1.0, 0.0, 0.0, -1.0, 1.992e-07, 0.0, -1.0, 1.992e-07, -1.0, 0.0, 0.006368, -1.0, 0.0, 0.006368, -1.0, 0.0, 0.00148, -1.0, 0.0, 0.00148, 0.0, 1.0, 0.0, 0.0, 1.0, 1.332e-07, 0.0, 1.0, 0.0, 0.0, 1.0, 1.421e-07, 0.0, 1.0, 1.332e-07, 0.0, 1.0, 5.473e-07, 0.0, 1.0, 0.0, 0.0, 1.0, 1.332e-07, 0.0, 1.0, 1.421e-07, 0.0, 1.0, 0.0, 0.0, 1.0, 0.0, 0.0, 1.0, 0.0, 1.0, 5.585e-07, -0.006067, 1.0, 0.0, -0.006067, 1.0, 0.0, -0.006056, 1.0, 0.0, -0.006055, 1.0, 0.0, -0.006067, 1.0, -1.12e-07, -0.006067, 0.0, -1.0, -5.456e-07, 0.0, -1.0, -6.042e-07, 0.0, -1.0, 6.033e-07, 1.0, 0.0, -0.006056, 1.0, 1.221e-05, -0.006057, 1.0, 5.585e-07, -0.006067, -1.0, -1.208e-05, 0.006057, -1.0, 0.0, 0.006056, -1.0, -5.529e-07, 0.006067, -1.0, -5.529e-07, 0.006067, -1.0, 0.0, 0.006056, -1.0, 0.0, 0.006067, -1.0, 0.0, 0.00605, -1.0, 0.0, 0.00605, -1.0, 0.0, 0.006065, -1.0, 0.0, 0.006065, 0.0, 1.0, -1.566e-08, 0.0, 1.0, -3.132e-08, 0.0, 1.0, -3.132e-08, 0.0, 1.0, -1.566e-08, 0.0, -1.0, -4.99e-07, 0.0, -1.0, -4.99e-07, 0.0, -1.0, 1.992e-07, 0.0, -1.0, 1.992e-07, 1.0, 0.0, -0.006069, 1.0, 0.0, -0.006069, 1.0, 0.0, -0.006017, 1.0, 0.0, -0.006017, 0.0, -1.0, 0.0, 0.0, -1.0, -1.154e-07, 0.0, -1.0, -3.029e-07, 0.0, -1.0, 0.0, 0.0, -1.0, -5.101e-09, 0.0, -1.0, 2.38e-08, 0.0, -1.0, 2.388e-08, 0.7887, -0.6147, -0.004787, 0.7887, -0.6147, -0.004787, 0.7887, -0.6147, -0.004787, -0.6632, 0.0, -0.7485, -0.6632, 0.0, -0.7485, -0.6632, 0.0, -0.7485, 0.006037, 0.0, 1.0, 0.006037, 0.0, 1.0, 0.006037, 0.0, 1.0, 0.006037, 0.0, 1.0, -0.006015, 1.955e-05, -1.0, -0.00603, 2.611e-10, -1.0, -0.006067, 1.23e-10, -1.0, -0.006064, 5.739e-06, -1.0, -0.8873, -2.248e-07, -0.4613, -0.8873, 2.248e-07, -0.4613, -0.8873, 2.248e-07, -0.4613, -0.8873, -2.248e-07, -0.4613, 0.8816, -1.146e-05, -0.472, 0.8816, 1.146e-05, -0.472, 0.8816, 1.146e-05, -0.472, 0.8816, -1.146e-05, -0.472, -0.006097, -1.817e-09, -1.0, -0.006053, 4.109e-10, -1.0, -0.006051, -6.476e-06, -1.0, -0.006116, -2.216e-06, -1.0, -0.006096, -1.976e-10, -1.0, -0.006067, 1.23e-10, -1.0, -0.006069, -5.739e-06, -1.0, -0.006117, 1.193e-05, -1.0, -0.005999, 6.533e-06, -1.0, -0.006018, 2.162e-09, -1.0, -0.006053, 4.109e-10, -1.0, -0.006055, 6.477e-06, -1.0, -0.006113, -1.193e-05, -1.0, -0.006096, -1.976e-10, -1.0, -0.006062, -1.583e-10, -1.0, -0.006063, -1.459e-05, -1.0, -0.00603, 2.611e-10, -1.0, -0.006059, 1.197e-10, -1.0, -0.006054, -1.405e-05, -1.0, -0.006014, -1.955e-05, -1.0, -0.006114, 2.218e-06, -1.0, -0.006097, -1.817e-09, -1.0, -0.006063, 1.148e-09, -1.0, -0.006051, -2.343e-05, -1.0, -0.006018, 2.162e-09, -1.0, -0.006059, -1.048e-09, -1.0, -0.006052, -2.328e-05, -1.0, -0.005995, -6.532e-06, -1.0, -0.006053, 4.109e-10, -1.0, -0.006018, 2.162e-09, -1.0, -0.005995, -6.532e-06, -1.0, -0.006051, -6.476e-06, -1.0, -0.006067, 1.23e-10, -1.0, -0.00603, 2.611e-10, -1.0, -0.006014, -1.955e-05, -1.0, -0.006069, -5.739e-06, -1.0, -0.006066, 2.329e-05, -1.0, -0.006059, -1.048e-09, -1.0, -0.006018, 2.162e-09, -1.0, -0.005999, 6.533e-06, -1.0, -0.006063, 1.405e-05, -1.0, -0.006059, 1.197e-10, -1.0, -0.00603, 2.611e-10, -1.0, -0.006015, 1.955e-05, -1.0, -0.006072, 0.0, -1.0, -0.006072, 0.0, -1.0, -0.006072, 0.0, -1.0, -0.006072, 0.0, -1.0, -0.006055, 6.477e-06, -1.0, -0.006053, 4.109e-10, -1.0, -0.006097, -1.817e-09, -1.0, -0.006114, 2.218e-06, -1.0, -0.006064, 5.739e-06, -1.0, -0.006067, 1.23e-10, -1.0, -0.006096, -1.976e-10, -1.0, -0.006113, -1.193e-05, -1.0, -0.006062, -1.583e-10, -1.0, -0.006096, -1.976e-10, -1.0, -0.006117, 1.193e-05, -1.0, -0.00606, 1.459e-05, -1.0, -0.006063, 1.148e-09, -1.0, -0.006097, -1.817e-09, -1.0, -0.006116, -2.216e-06, -1.0, -0.006075, 2.343e-05, -1.0, -1.0, 0.0, 0.006052, -1.0, 0.0, 0.006052, -1.0, 0.0, 0.006052, -1.0, 0.0, 0.006052, -0.8873, 3.371e-07, -0.4613, -0.8873, -3.372e-07, -0.4613, -0.8873, -3.372e-07, -0.4613, -0.8873, 3.371e-07, -0.4613, -0.8873, 3.371e-07, -0.4613, -0.8873, -3.371e-07, -0.4613, -0.8873, -3.371e-07, -0.4613, -0.8873, 3.371e-07, -0.4613, 1.0, 0.0, -0.006052, 1.0, 0.0, -0.006052, 1.0, 0.0, -0.006052, 1.0, 0.0, -0.006052, 0.006077, 0.0, 1.0, 0.006077, 0.0, 1.0, 0.006077, 0.0, 1.0, 0.006077, 0.0, 1.0, 0.8816, 1.719e-05, -0.472, 0.8816, -1.719e-05, -0.472, 0.8816, -1.719e-05, -0.472, 0.8816, 1.719e-05, -0.472, 0.8816, 1.72e-05, -0.472, 0.8816, -1.719e-05, -0.472, 0.8816, -1.719e-05, -0.472, 0.8816, 1.72e-05, -0.472, 0.0, 1.0, 1.169e-08, 0.0, 1.0, 1.169e-08, 0.0, 1.0, 1.169e-08, 0.0, 1.0, 1.169e-08, -0.006093, 0.0, -1.0, -0.006093, 0.0, -1.0, -0.006093, 0.0, -1.0, -0.006093, 0.0, -1.0, 0.006049, 0.0, 1.0, 0.006049, 0.0, 1.0, 0.006049, 0.0, 1.0, 0.006049, 0.0, 1.0, 1.0, 0.0, -0.006056, 1.0, 0.0, -0.006056, 1.0, 0.0, -0.006056, 1.0, 0.0, -0.006056, 0.006093, 0.0, 1.0, 0.006093, 0.0, 1.0, 0.006093, 0.0, 1.0, 0.006093, 0.0, 1.0, 1.0, 0.0, -0.006072, 1.0, 0.0, -0.006072, 1.0, 0.0, -0.006072, 1.0, 0.0, -0.006072, -0.006049, 0.0, -1.0, -0.006049, 0.0, -1.0, -0.006049, 0.0, -1.0, -0.006049, 0.0, -1.0, -1.0, 0.0, 0.006056, -1.0, 0.0, 0.006056, -1.0, 0.0, 0.006056, -1.0, 0.0, 0.006056, -0.004293, 0.7071, -0.7071, -0.004293, 0.7071, -0.7071, -0.004293, 0.7071, -0.7071, -0.004293, 0.7071, -0.7071, 0.0, -1.0, 0.0, 0.0, -1.0, 0.0, 0.0, -1.0, 0.0, 0.0, -1.0, 0.0, -0.006049, 0.0, -1.0, -0.006049, 0.0, -1.0, -0.006049, 0.0, -1.0, -0.006049, 0.0, -1.0, 1.0, 3.846e-05, -0.006052, 1.0, 3.846e-05, -0.006052, 1.0, 3.846e-05, -0.006052, 1.0, 3.846e-05, -0.006052, 1.0, 0.0, -0.006104, 1.0, 0.0, -0.006104, 1.0, 0.0, -0.006104, 1.0, 0.0, -0.006104, -1.0, -3.77e-05, 0.006052, -1.0, -3.77e-05, 0.006052, -1.0, -3.77e-05, 0.006052, -1.0, -3.77e-05, 0.006052, -1.0, 0.0, 0.006104, -1.0, 0.0, 0.006104, -1.0, 0.0, 0.006104, -1.0, 0.0, 0.006104, -1.0, 1.362e-05, 0.006058, -1.0, 1.362e-05, 0.006058, -1.0, 1.362e-05, 0.006058, -1.0, 1.362e-05, 0.006058, 0.002722, -0.8932, 0.4497, 0.002722, -0.8932, 0.4497, 0.002722, -0.8932, 0.4497, 0.002722, -0.8932, 0.4497, -0.0003173, -0.9986, -0.05219, -0.0003173, -0.9986, -0.05219, -0.0003173, -0.9986, -0.05219, -0.0003173, -0.9986, -0.05219, 0.002391, 0.9198, 0.3925, 0.002391, 0.9198, 0.3925, 0.002391, 0.9198, 0.3925, 0.002391, 0.9198, 0.3925, 0.8354, 0.5496, -0.005061, 0.8354, 0.5496, -0.005061, 0.8354, 0.5496, -0.005061, 0.8354, 0.5496, -0.005061, 0.0, 1.0, -5.18e-08, 0.0, 1.0, -5.18e-08, 0.0, 1.0, -5.18e-08, 0.0, 1.0, -5.18e-08, -0.001339, 0.9752, -0.2212, -0.001339, 0.9752, -0.2212, -0.001339, 0.9752, -0.2212, -0.001339, 0.9752, -0.2212, 1.0, -1.368e-05, -0.006058, 1.0, -1.368e-05, -0.006058, 1.0, -1.368e-05, -0.006058, 1.0, -1.368e-05, -0.006058, -0.7414, 0.6711, 0.004491, -0.7414, 0.6711, 0.004491, -0.7414, 0.6711, 0.004491, -0.7414, 0.6711, 0.004491, -1.0, 0.0, 0.006065, -1.0, 0.0, 0.006065, -1.0, 0.0, 0.006029, -1.0, 0.0, 0.006029, 0.0, 1.0, -1.566e-08, 0.0, 1.0, -1.566e-08, 0.0, 1.0, 0.0, 0.0, 1.0, 0.0, 0.0, -1.0, 2.38e-08, 0.0, -1.0, 2.388e-08, 0.0, -1.0, 2.388e-08, 0.0, -1.0, 2.388e-08, 0.0, 1.0, 1.228e-08, 0.0, 1.0, -3.091e-08, 0.0, 1.0, -3.035e-08, 0.0, 1.0, 8.875e-09, 1.0, 0.0, -0.006017, 1.0, 0.0, -0.006017, 1.0, 0.0, -0.006023, 1.0, 0.0, -0.006023, 0.0, 1.0, 0.0, 0.0, 1.0, 0.0, 0.0, 1.0, 1.332e-07, 0.0, 1.0, 0.0, 0.0, 1.0, 1.624e-07, 0.0, 1.0, -2.285e-07, 0.0, 1.0, -2.83e-07, 0.0, 1.0, 1.087e-07, 0.0, 1.0, -5.717e-08, 0.0, 1.0, 2.635e-07, 0.0, 1.0, -3.8e-08, 0.0, 1.0, -8.576e-08, 1.0, 0.0, -0.00605, 1.0, 0.0, -0.00605, 1.0, 0.0, -0.00605, 1.0, 0.0, -0.00605, -0.006049, -6.897e-08, -1.0, -0.006049, -1.472e-07, -1.0, -0.006049, -1.472e-07, -1.0, -0.006049, -6.896e-08, -1.0, 0.006049, 0.0, 1.0, 0.006049, 0.0, 1.0, 0.006049, 0.0, 1.0, 0.006049, 0.0, 1.0, 1.0, 0.0, -0.00605, 1.0, 0.0, -0.00605, 1.0, 0.0, -0.00605, 1.0, 0.0, -0.00605, -1.0, 0.0, 0.00605, -1.0, 0.0, 0.00605, -1.0, 0.0, 0.00605, -1.0, 0.0, 0.00605, -0.006049, 0.0, -1.0, -0.006049, 0.0, -1.0, -0.006049, 0.0, -1.0, -0.006049, 0.0, -1.0, -0.006049, -6.897e-08, -1.0, -0.006049, 0.0, -1.0, -0.006049, -1.472e-07, -1.0, -0.006049, -6.896e-08, -1.0, -0.006049, -1.472e-07, -1.0, -0.006048, 0.0, -1.0, -1.0, 0.0, 0.00605, -1.0, 0.0, 0.00605, -1.0, 0.0, 0.00605, -1.0, 0.0, 0.00605, 0.006049, 0.0, 1.0, 0.006049, 0.0, 1.0, 0.006049, 0.0, 1.0, 0.006049, 0.0, 1.0, -1.0, -5.529e-07, 0.006067, -1.0, 0.0, 0.006067, -1.0, 0.0, 0.006368, -1.0, 0.0, 0.006368, 0.0, -1.0, -6.042e-07, 0.0, -1.0, -5.456e-07, 0.0, -1.0, -4.99e-07, 0.0, -1.0, -4.99e-07, 1.0, 0.0, -0.00148, 1.0, 0.0, 0.003667, 1.0, 0.0, 0.003667, 1.0, 0.0, -0.00148, -1.0, 0.0, 0.00148, -1.0, 0.0, 0.00148, -1.0, 0.0, -0.003667, -1.0, 0.0, -0.003667, -1.0, -8.244e-07, 0.006051, -1.0, 0.0, 0.00605, -1.0, 0.0, 0.00605, -1.0, 0.0, 0.006051, 1.0, 0.0, -0.006067, 1.0, 5.585e-07, -0.006067, 1.0, 0.0, -0.006368, 1.0, 0.0, -0.006368, 0.0, -1.0, -4.781e-08, 0.0, -1.0, -1.154e-07, 0.0, -1.0, -1.154e-07, 0.0, -1.0, -4.809e-08, 0.0, -1.0, 1.992e-07, 0.0, -1.0, 1.992e-07, 0.0, -1.0, 1.992e-07, 0.0, -1.0, 1.992e-07, 1.0, -1.12e-07, -0.006067, 1.0, 0.0, -0.006067, 1.0, 0.0, -0.006069, 1.0, 0.0, -0.006069])] * 3)])

# ---- objects
ob_pistol = bpy.data.objects.new('Pistol', me_cylinder)
ob_pulse_rifle_cube_002 = bpy.data.objects.new('Pulse_Rifle_Cube.002', me_pulse_rifle_cube_002)

# ---- transforms, parenting, visibility, modifiers, constraints
ob_pistol.location = (0.0, 0.0, 0.0)
ob_pistol.lineart.crease_threshold = 0.0
ob_pulse_rifle_cube_002.location = (0.0, 0.0, 0.0)
ob_pulse_rifle_cube_002.rotation_euler = (1.571, -0.0, 0.0)
ob_pulse_rifle_cube_002.lineart.crease_threshold = 0.0

# ---- collection membership
col_collection.objects.link(ob_pistol)
col_collection.objects.link(ob_pulse_rifle_cube_002)

# ---- scene / render settings (as saved in the file)
scene.frame_start = 1; scene.frame_end = 250; scene.frame_set(1)
scene.render.engine = 'BLENDER_EEVEE_NEXT'
scene.cycles.use_denoising = False
scene.cycles.samples = 128
scene.cycles.sampling_pattern = 'TABULATED_SOBOL'
scene.cycles.use_adaptive_sampling = False
scene.cycles.use_light_tree = False
scene.view_settings.view_transform = 'Filmic'
bpy.context.view_layer.update()

# ---- added for rendering (the .blend has no active camera and no usable light): camera, sun
cam_auto = bpy.data.cameras.new('AutoCamera')
cam_auto.lens = 50.0
cam_auto.sensor_width = 36.0
cam_auto.clip_end = 1000.0
ob_auto_camera = bpy.data.objects.new('AutoCamera', cam_auto)
scene.collection.objects.link(ob_auto_camera)
ob_auto_camera.location = (1.09068, -0.980415, 0.890875)
ob_auto_camera.rotation_euler = (1.09748, -7.21219e-08, 0.694738)
scene.camera = ob_auto_camera
light_auto_sun = bpy.data.lights.new('AutoSun', 'SUN')
light_auto_sun.energy = 3.0
light_auto_sun.angle = 0.0523599
ob_auto_sun = bpy.data.objects.new('AutoSun', light_auto_sun)
scene.collection.objects.link(ob_auto_sun)
ob_auto_sun.rotation_euler = (0.872665, 0.174533, 0.523599)
bpy.context.view_layer.update()
